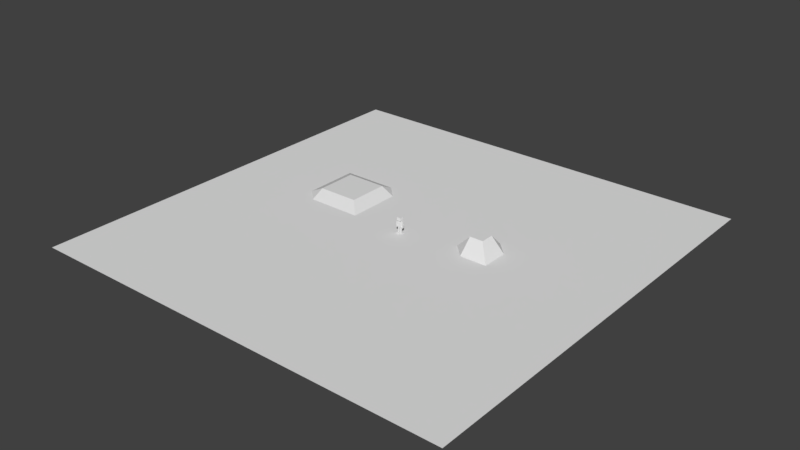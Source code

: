 # Source: map2.blend  (saved by Blender 2.78.0; exported with 4.5.12 LTS)
import bpy
from mathutils import Matrix  # noqa: F401  (used for matrix-valued properties, if any)

bpy.ops.wm.read_factory_settings(use_empty=True)
scene = bpy.context.scene
scene.name = 'Scene'

# ---- collections
col_collection_1 = bpy.data.collections.new('Collection 1'); scene.collection.children.link(col_collection_1)

# ---- materials (node trees are filled in below, after node groups)
mat_material_001 = bpy.data.materials.new('Material.001')
mat_material_001.alpha_threshold = 0.0
mat_material_001.use_transparent_shadow = False
mat_material_001.roughness = 0.5
mat_material_001.line_color = (0.0, 0.0, 0.0, 1.0)

# ---- material node trees

# ---- world
world_world = bpy.data.worlds.new('World'); scene.world = world_world
world_world.color = (0.05088, 0.05088, 0.05088)
world_world.use_sun_shadow = False
world_world.sun_shadow_jitter_overblur = 0.0
world_world.cycles.sampling_method = 'MANUAL'

# ---- meshes
me_plane_005 = bpy.data.meshes.new('Plane.005')
me_plane_005.from_pydata([(-1.0, -1.0, 0.0), (1.0, -1.0, 0.0), (-1.0, 1.0, 0.0), (1.0, 1.0, 0.0), (-1.0, 0.9375, 0.0), (-1.0, 0.875, 0.0), (-1.0, 0.8125, 0.0), (-1.0, 0.75, 0.0), (-1.0, 0.6875, 0.0), (-1.0, 0.625, 0.0), (-1.0, 0.5625, 0.0), (-1.0, 0.5, 0.0), (-1.0, 0.4375, 0.0), (-1.0, 0.375, 0.0), (-1.0, 0.3125, 0.0), (-1.0, 0.25, 0.0), (-1.0, 0.1875, 0.0), (-1.0, 0.125, 0.0), (-1.0, 0.0625, 0.0), (-1.0, 0.0, 0.0), (-1.0, -0.0625, 0.0), (-1.0, -0.125, 0.0), (-1.0, -0.1875, 0.0), (-1.0, -0.25, 0.0), (-1.0, -0.3125, 0.0), (-1.0, -0.375, 0.0), (-1.0, -0.4375, 0.0), (-1.0, -0.5, 0.0), (-1.0, -0.5625, 0.0), (-1.0, -0.625, 0.0), (-1.0, -0.6875, 0.0), (-1.0, -0.75, 0.0), (-1.0, -0.8125, 0.0), (-1.0, -0.875, 0.0), (-1.0, -0.9375, 0.0), (-0.9375, -1.0, 0.0), (-0.875, -1.0, 0.0), (-0.8125, -1.0, 0.0), (-0.75, -1.0, 0.0), (-0.6875, -1.0, 0.0), (-0.625, -1.0, 0.0), (-0.5625, -1.0, 0.0), (-0.5, -1.0, 0.0), (-0.4375, -1.0, 0.0), (-0.375, -1.0, 0.0), (-0.3125, -1.0, 0.0), (-0.25, -1.0, 0.0), (-0.1875, -1.0, 0.0), (-0.125, -1.0, 0.0), (-0.0625, -1.0, 0.0), (0.0, -1.0, 0.0), (0.0625, -1.0, 0.0), (0.125, -1.0, 0.0), (0.1875, -1.0, 0.0), (0.25, -1.0, 0.0), (0.3125, -1.0, 0.0), (0.375, -1.0, 0.0), (0.4375, -1.0, 0.0), (0.5, -1.0, 0.0), (0.5625, -1.0, 0.0), (0.625, -1.0, 0.0), (0.6875, -1.0, 0.0), (0.75, -1.0, 0.0), (0.8125, -1.0, 0.0), (0.875, -1.0, 0.0), (0.9375, -1.0, 0.0), (1.0, -0.9375, 0.0), (1.0, -0.875, 0.0), (1.0, -0.8125, 0.0), (1.0, -0.75, 0.0), (1.0, -0.6875, 0.0), (1.0, -0.625, 0.0), (1.0, -0.5625, 0.0), (1.0, -0.5, 0.0), (1.0, -0.4375, 0.0), (1.0, -0.375, 0.0), (1.0, -0.3125, 0.0), (1.0, -0.25, 0.0), (1.0, -0.1875, 0.0), (1.0, -0.125, 0.0), (1.0, -0.0625, 0.0), (1.0, 0.0, 0.0), (1.0, 0.0625, 0.0), (1.0, 0.125, 0.0), (1.0, 0.1875, 0.0), (1.0, 0.25, 0.0), (1.0, 0.3125, 0.0), (1.0, 0.375, 0.0), (1.0, 0.4375, 0.0), (1.0, 0.5, 0.0), (1.0, 0.5625, 0.0), (1.0, 0.625, 0.0), (1.0, 0.6875, 0.0), (1.0, 0.75, 0.0), (1.0, 0.8125, 0.0), (1.0, 0.875, 0.0), (1.0, 0.9375, 0.0), (0.9375, 1.0, 0.0), (0.875, 1.0, 0.0), (0.8125, 1.0, 0.0), (0.75, 1.0, 0.0), (0.6875, 1.0, 0.0), (0.625, 1.0, 0.0), (0.5625, 1.0, 0.0), (0.5, 1.0, 0.0), (0.4375, 1.0, 0.0), (0.375, 1.0, 0.0), (0.3125, 1.0, 0.0), (0.25, 1.0, 0.0), (0.1875, 1.0, 0.0), (0.125, 1.0, 0.0), (0.0625, 1.0, 0.0), (0.0, 1.0, 0.0), (-0.0625, 1.0, 0.0), (-0.125, 1.0, 0.0), (-0.1875, 1.0, 0.0), (-0.25, 1.0, 0.0), (-0.3125, 1.0, 0.0), (-0.375, 1.0, 0.0), (-0.4375, 1.0, 0.0), (-0.5, 1.0, 0.0), (-0.5625, 1.0, 0.0), (-0.625, 1.0, 0.0), (-0.6875, 1.0, 0.0), (-0.75, 1.0, 0.0), (-0.8125, 1.0, 0.0), (-0.875, 1.0, 0.0), (-0.9375, 1.0, 0.0), (-0.9375, -0.9375, 0.0), (-0.9375, -0.875, 0.0), (-0.9375, -0.8125, 0.0), (-0.9375, -0.75, 0.0), (-0.9375, -0.6875, 0.0), (-0.9375, -0.625, 0.0), (-0.9375, -0.5625, 0.0), (-0.9375, -0.5, 0.0), (-0.9375, -0.4375, 0.0), (-0.9375, -0.375, 0.0), (-0.9375, -0.3125, 0.0), (-0.9375, -0.25, 0.0), (-0.9375, -0.1875, 0.0), (-0.9375, -0.125, 0.0), (-0.9375, -0.0625, 0.0), (-0.9375, 0.0, 0.0), (-0.9375, 0.0625, 0.0), (-0.9375, 0.125, 0.0), (-0.9375, 0.1875, 0.0), (-0.9375, 0.25, 0.0), (-0.9375, 0.3125, 0.0), (-0.9375, 0.375, 0.0), (-0.9375, 0.4375, 0.0), (-0.9375, 0.5, 0.0), (-0.9375, 0.5625, 0.0), (-0.9375, 0.625, 0.0), (-0.9375, 0.6875, 0.0), (-0.9375, 0.75, 0.0), (-0.9375, 0.8125, 0.0), (-0.9375, 0.875, 0.0), (-0.9375, 0.9375, 0.0), (-0.875, -0.9375, 0.0), (-0.875, -0.875, 0.0), (-0.875, -0.8125, 0.0), (-0.875, -0.75, 0.0), (-0.875, -0.6875, 0.0), (-0.875, -0.625, 0.0), (-0.875, -0.5625, 0.0), (-0.875, -0.5, 0.0), (-0.875, -0.4375, 0.0), (-0.875, -0.375, 0.0), (-0.875, -0.3125, 0.0), (-0.875, -0.25, 0.0), (-0.875, -0.1875, 0.0), (-0.875, -0.125, 0.0), (-0.875, -0.0625, 0.0), (-0.875, 0.0, 0.0), (-0.875, 0.0625, 0.0), (-0.875, 0.125, 0.0), (-0.875, 0.1875, 0.0), (-0.875, 0.25, 0.0), (-0.875, 0.3125, 0.0), (-0.875, 0.375, 0.0), (-0.875, 0.4375, 0.0), (-0.875, 0.5, 0.0), (-0.875, 0.5625, 0.0), (-0.875, 0.625, 0.0), (-0.875, 0.6875, 0.0), (-0.875, 0.75, 0.0), (-0.875, 0.8125, 0.0), (-0.875, 0.875, 0.0), (-0.875, 0.9375, 0.0), (-0.8125, -0.9375, 0.0), (-0.8125, -0.875, 0.0), (-0.8125, -0.8125, 0.0), (-0.8125, -0.75, 0.0), (-0.8125, -0.6875, 0.0), (-0.8125, -0.625, 0.0), (-0.8125, -0.5625, 0.0), (-0.8125, -0.5, 0.0), (-0.8125, -0.4375, 0.0), (-0.8125, -0.375, 0.0), (-0.8125, -0.3125, 0.0), (-0.8125, -0.25, 0.0), (-0.8125, -0.1875, 0.0), (-0.8125, -0.125, 0.0), (-0.8125, -0.0625, 0.0), (-0.8125, 0.0, 0.0), (-0.8125, 0.0625, 0.0), (-0.8125, 0.125, 0.0), (-0.8125, 0.1875, 0.0), (-0.8125, 0.25, 0.0), (-0.8125, 0.3125, 0.0), (-0.8125, 0.375, 0.0), (-0.8125, 0.4375, 0.0), (-0.8125, 0.5, 0.0), (-0.8125, 0.5625, 0.0), (-0.8125, 0.625, 0.0), (-0.8125, 0.6875, 0.0), (-0.8125, 0.75, 0.0), (-0.8125, 0.8125, 0.0), (-0.8125, 0.875, 0.0), (-0.8125, 0.9375, 0.0), (-0.75, -0.9375, 0.0), (-0.75, -0.875, 0.0), (-0.75, -0.8125, 0.0), (-0.75, -0.75, 0.0), (-0.75, -0.6875, 0.0), (-0.75, -0.625, 0.0), (-0.75, -0.5625, 0.0), (-0.75, -0.5, 0.0), (-0.75, -0.4375, 0.0), (-0.75, -0.375, 0.0), (-0.75, -0.3125, 0.0), (-0.75, -0.25, 0.0), (-0.75, -0.1875, 0.0), (-0.75, -0.125, 0.0), (-0.75, -0.0625, 0.0), (-0.75, 0.0, 0.0), (-0.75, 0.0625, 0.0), (-0.75, 0.125, 0.0), (-0.75, 0.1875, 0.0), (-0.75, 0.25, 0.0), (-0.75, 0.3125, 0.0), (-0.75, 0.375, 0.0), (-0.75, 0.4375, 0.0), (-0.75, 0.5, 0.0), (-0.75, 0.5625, 0.0), (-0.75, 0.625, 0.0), (-0.75, 0.6875, 0.0), (-0.75, 0.75, 0.0), (-0.75, 0.8125, 0.0), (-0.75, 0.875, 0.0), (-0.75, 0.9375, 0.0), (-0.6875, -0.9375, 0.0), (-0.6875, -0.875, 0.0), (-0.6875, -0.8125, 0.0), (-0.6875, -0.75, 0.0), (-0.6875, -0.6875, 0.0), (-0.6875, -0.625, 0.0), (-0.6875, -0.5625, 0.0), (-0.6875, -0.5, 0.0), (-0.6875, -0.4375, 0.0), (-0.6875, -0.375, 0.0), (-0.6875, -0.3125, 0.0), (-0.6875, -0.25, 0.0), (-0.6875, -0.1875, 0.0), (-0.6875, -0.125, 0.0), (-0.6875, -0.0625, 0.0), (-0.6875, 0.0, 0.0), (-0.6875, 0.0625, 0.0), (-0.6875, 0.125, 0.0), (-0.6875, 0.1875, 0.0), (-0.6875, 0.25, 0.0), (-0.6875, 0.3125, 0.0), (-0.6875, 0.375, 0.0), (-0.6875, 0.4375, 0.0), (-0.6875, 0.5, 0.0), (-0.6875, 0.5625, 0.0), (-0.6875, 0.625, 0.0), (-0.6875, 0.6875, 0.0), (-0.6875, 0.75, 0.0), (-0.6875, 0.8125, 0.0), (-0.6875, 0.875, 0.0), (-0.6875, 0.9375, 0.0), (-0.625, -0.9375, 0.0), (-0.625, -0.875, 0.0), (-0.625, -0.8125, 0.0), (-0.625, -0.75, 0.0), (-0.625, -0.6875, 0.0), (-0.625, -0.625, 0.0), (-0.625, -0.5625, 0.0), (-0.625, -0.5, 0.0), (-0.625, -0.4375, 0.0), (-0.625, -0.375, 0.0), (-0.625, -0.3125, 0.0), (-0.625, -0.25, 0.0), (-0.625, -0.1875, 0.0), (-0.625, -0.125, 0.0), (-0.625, -0.0625, 0.0), (-0.625, 0.0, 0.0), (-0.625, 0.0625, 0.0), (-0.625, 0.125, 0.0), (-0.625, 0.1875, 0.0), (-0.625, 0.25, 0.0), (-0.625, 0.3125, 0.0), (-0.625, 0.375, 0.0), (-0.625, 0.4375, 0.0), (-0.625, 0.5, 0.0), (-0.625, 0.5625, 0.0), (-0.625, 0.625, 0.0), (-0.625, 0.6875, 0.0), (-0.625, 0.75, 0.0), (-0.625, 0.8125, 0.0), (-0.625, 0.875, 0.0), (-0.625, 0.9375, 0.0), (-0.5625, -0.9375, 0.0), (-0.5625, -0.875, 0.0), (-0.5625, -0.8125, 0.0), (-0.5625, -0.75, 0.0), (-0.5625, -0.6875, 0.0), (-0.5625, -0.625, 0.0), (-0.5625, -0.5625, 0.0), (-0.5625, -0.5, 0.0), (-0.5625, -0.4375, 0.0), (-0.5625, -0.375, 0.0), (-0.5625, -0.3125, 0.0), (-0.5625, -0.25, 0.0), (-0.5625, -0.1875, 0.0), (-0.5625, -0.125, 0.0), (-0.5625, -0.0625, 0.0), (-0.5625, 0.0, 0.0), (-0.5625, 0.0625, 0.0), (-0.5625, 0.125, 0.0), (-0.5625, 0.1875, 0.0), (-0.5625, 0.25, 0.0), (-0.5625, 0.3125, 0.0), (-0.5625, 0.375, 0.0), (-0.5625, 0.4375, 0.0), (-0.5625, 0.5, 0.0), (-0.5625, 0.5625, 0.0), (-0.5625, 0.625, 0.0), (-0.5625, 0.6875, 0.0), (-0.5625, 0.75, 0.0), (-0.5625, 0.8125, 0.0), (-0.5625, 0.875, 0.0), (-0.5625, 0.9375, 0.0), (-0.5, -0.9375, 0.0), (-0.5, -0.875, 0.0), (-0.5, -0.8125, 0.0), (-0.5, -0.75, 0.0), (-0.5, -0.6875, 0.0), (-0.5, -0.625, 0.0), (-0.5, -0.5625, 0.0), (-0.5, -0.5, 0.0), (-0.5, -0.4375, 0.0), (-0.5, -0.375, 0.0), (-0.5, -0.3125, 0.0), (-0.5, -0.25, 0.0), (-0.5, -0.1875, 0.0), (-0.5, -0.125, 0.0), (-0.5, -0.0625, 0.0), (-0.5, 0.0, 0.0), (-0.5, 0.0625, 0.03125), (-0.5, 0.125, 0.03125), (-0.5, 0.1875, 0.03125), (-0.5, 0.25, 0.03125), (-0.5, 0.3125, 0.0), (-0.5, 0.375, 0.0), (-0.5, 0.4375, 0.0), (-0.5, 0.5, 0.0), (-0.5, 0.5625, 0.0), (-0.5, 0.625, 0.0), (-0.5, 0.6875, 0.0), (-0.5, 0.75, 0.0), (-0.5, 0.8125, 0.0), (-0.5, 0.875, 0.0), (-0.5, 0.9375, 0.0), (-0.4375, -0.9375, 0.0), (-0.4375, -0.875, 0.0), (-0.4375, -0.8125, 0.0), (-0.4375, -0.75, 0.0), (-0.4375, -0.6875, 0.0), (-0.4375, -0.625, 0.0), (-0.4375, -0.5625, 0.0), (-0.4375, -0.5, 0.0), (-0.4375, -0.4375, 0.0), (-0.4375, -0.375, 0.0), (-0.4375, -0.3125, 0.0), (-0.4375, -0.25, 0.0), (-0.4375, -0.1875, 0.0), (-0.4375, -0.125, 0.0), (-0.4375, -0.0625, 0.0), (-0.4375, 0.0, 0.0), (-0.4375, 0.0625, 0.03125), (-0.4375, 0.125, 0.03125), (-0.4375, 0.1875, 0.03125), (-0.4375, 0.25, 0.03125), (-0.4375, 0.3125, 0.0), (-0.4375, 0.375, 0.0), (-0.4375, 0.4375, 0.0), (-0.4375, 0.5, 0.0), (-0.4375, 0.5625, 0.0), (-0.4375, 0.625, 0.0), (-0.4375, 0.6875, 0.0), (-0.4375, 0.75, 0.0), (-0.4375, 0.8125, 0.0), (-0.4375, 0.875, 0.0), (-0.4375, 0.9375, 0.0), (-0.375, -0.9375, 0.0), (-0.375, -0.875, 0.0), (-0.375, -0.8125, 0.0), (-0.375, -0.75, 0.0), (-0.375, -0.6875, 0.0), (-0.375, -0.625, 0.0), (-0.375, -0.5625, 0.0), (-0.375, -0.5, 0.0), (-0.375, -0.4375, 0.0), (-0.375, -0.375, 0.0), (-0.375, -0.3125, 0.0), (-0.375, -0.25, 0.0), (-0.375, -0.1875, 0.0), (-0.375, -0.125, 0.0), (-0.375, -0.0625, 0.0), (-0.375, 0.0, 0.0), (-0.375, 0.0625, 0.03125), (-0.375, 0.125, 0.03125), (-0.375, 0.1875, 0.03125), (-0.375, 0.25, 0.03125), (-0.375, 0.3125, 0.0), (-0.375, 0.375, 0.0), (-0.375, 0.4375, 0.0), (-0.375, 0.5, 0.0), (-0.375, 0.5625, 0.0), (-0.375, 0.625, 0.0), (-0.375, 0.6875, 0.0), (-0.375, 0.75, 0.0), (-0.375, 0.8125, 0.0), (-0.375, 0.875, 0.0), (-0.375, 0.9375, 0.0), (-0.3125, -0.9375, 0.0), (-0.3125, -0.875, 0.0), (-0.3125, -0.8125, 0.0), (-0.3125, -0.75, 0.0), (-0.3125, -0.6875, 0.0), (-0.3125, -0.625, 0.0), (-0.3125, -0.5625, 0.0), (-0.3125, -0.5, 0.0), (-0.3125, -0.4375, 0.0), (-0.3125, -0.375, 0.0), (-0.3125, -0.3125, 0.0), (-0.3125, -0.25, 0.0), (-0.3125, -0.1875, 0.0), (-0.3125, -0.125, 0.0), (-0.3125, -0.0625, 0.0), (-0.3125, 0.0, 0.0), (-0.3125, 0.0625, 0.03125), (-0.3125, 0.125, 0.03125), (-0.3125, 0.1875, 0.03125), (-0.3125, 0.25, 0.03125), (-0.3125, 0.3125, 0.0), (-0.3125, 0.375, 0.0), (-0.3125, 0.4375, 0.0), (-0.3125, 0.5, 0.0), (-0.3125, 0.5625, 0.0), (-0.3125, 0.625, 0.0), (-0.3125, 0.6875, 0.0), (-0.3125, 0.75, 0.0), (-0.3125, 0.8125, 0.0), (-0.3125, 0.875, 0.0), (-0.3125, 0.9375, 0.0), (-0.25, -0.9375, 0.0), (-0.25, -0.875, 0.0), (-0.25, -0.8125, 0.0), (-0.25, -0.75, 0.0), (-0.25, -0.6875, 0.0), (-0.25, -0.625, 0.0), (-0.25, -0.5625, 0.0), (-0.25, -0.5, 0.0), (-0.25, -0.4375, 0.0), (-0.25, -0.375, 0.0), (-0.25, -0.3125, 0.0), (-0.25, -0.25, 0.0), (-0.25, -0.1875, 0.0), (-0.25, -0.125, 0.0), (-0.25, -0.0625, 0.0), (-0.25, 0.0, 0.0), (-0.25, 0.0625, 0.0), (-0.25, 0.125, 0.0), (-0.25, 0.1875, 0.0), (-0.25, 0.25, 0.0), (-0.25, 0.3125, 0.0), (-0.25, 0.375, 0.0), (-0.25, 0.4375, 0.0), (-0.25, 0.5, 0.0), (-0.25, 0.5625, 0.0), (-0.25, 0.625, 0.0), (-0.25, 0.6875, 0.0), (-0.25, 0.75, 0.0), (-0.25, 0.8125, 0.0), (-0.25, 0.875, 0.0), (-0.25, 0.9375, 0.0), (-0.1875, -0.9375, 0.0), (-0.1875, -0.875, 0.0), (-0.1875, -0.8125, 0.0), (-0.1875, -0.75, 0.0), (-0.1875, -0.6875, 0.0), (-0.1875, -0.625, 0.0), (-0.1875, -0.5625, 0.0), (-0.1875, -0.5, 0.0), (-0.1875, -0.4375, 0.0), (-0.1875, -0.375, 0.0), (-0.1875, -0.3125, 0.0), (-0.1875, -0.25, 0.0), (-0.1875, -0.1875, 0.0), (-0.1875, -0.125, 0.0), (-0.1875, -0.0625, 0.0), (-0.1875, 0.0, 0.0), (-0.1875, 0.0625, 0.0), (-0.1875, 0.125, 0.0), (-0.1875, 0.1875, 0.0), (-0.1875, 0.25, 0.0), (-0.1875, 0.3125, 0.0), (-0.1875, 0.375, 0.0), (-0.1875, 0.4375, 0.0), (-0.1875, 0.5, 0.0), (-0.1875, 0.5625, 0.0), (-0.1875, 0.625, 0.0), (-0.1875, 0.6875, 0.0), (-0.1875, 0.75, 0.0), (-0.1875, 0.8125, 0.0), (-0.1875, 0.875, 0.0), (-0.1875, 0.9375, 0.0), (-0.125, -0.9375, 0.0), (-0.125, -0.875, 0.0), (-0.125, -0.8125, 0.0), (-0.125, -0.75, 0.0), (-0.125, -0.6875, 0.0), (-0.125, -0.625, 0.0), (-0.125, -0.5625, 0.0), (-0.125, -0.5, 0.0), (-0.125, -0.4375, 0.0), (-0.125, -0.375, 0.0), (-0.125, -0.3125, 0.0), (-0.125, -0.25, 0.0), (-0.125, -0.1875, 0.0), (-0.125, -0.125, 0.0), (-0.125, -0.0625, 0.0), (-0.125, 0.0, 0.0), (-0.125, 0.0625, 0.0), (-0.125, 0.125, 0.0), (-0.125, 0.1875, 0.0), (-0.125, 0.25, 0.0), (-0.125, 0.3125, 0.0), (-0.125, 0.375, 0.0), (-0.125, 0.4375, 0.0), (-0.125, 0.5, 0.0), (-0.125, 0.5625, 0.0), (-0.125, 0.625, 0.0), (-0.125, 0.6875, 0.0), (-0.125, 0.75, 0.0), (-0.125, 0.8125, 0.0), (-0.125, 0.875, 0.0), (-0.125, 0.9375, 0.0), (-0.0625, -0.9375, 0.0), (-0.0625, -0.875, 0.0), (-0.0625, -0.8125, 0.0), (-0.0625, -0.75, 0.0), (-0.0625, -0.6875, 0.0), (-0.0625, -0.625, 0.0), (-0.0625, -0.5625, 0.0), (-0.0625, -0.5, 0.0), (-0.0625, -0.4375, 0.0), (-0.0625, -0.375, 0.0), (-0.0625, -0.3125, 0.0), (-0.0625, -0.25, 0.0), (-0.0625, -0.1875, 0.0), (-0.0625, -0.125, 0.0), (-0.0625, -0.0625, 0.0), (-0.0625, 0.0, 0.0), (-0.0625, 0.0625, 0.0), (-0.0625, 0.125, 0.0), (-0.0625, 0.1875, 0.0), (-0.0625, 0.25, 0.0), (-0.0625, 0.3125, 0.0), (-0.0625, 0.375, 0.0), (-0.0625, 0.4375, 0.0), (-0.0625, 0.5, 0.0), (-0.0625, 0.5625, 0.0), (-0.0625, 0.625, 0.0), (-0.0625, 0.6875, 0.0), (-0.0625, 0.75, 0.0), (-0.0625, 0.8125, 0.0), (-0.0625, 0.875, 0.0), (-0.0625, 0.9375, 0.0), (0.0, -0.9375, 0.0), (0.0, -0.875, 0.0), (0.0, -0.8125, 0.0), (0.0, -0.75, 0.0), (0.0, -0.6875, 0.0), (0.0, -0.625, 0.0), (0.0, -0.5625, 0.0), (0.0, -0.5, 0.0), (0.0, -0.4375, 0.0), (0.0, -0.375, 0.0), (0.0, -0.3125, 0.0), (0.0, -0.25, 0.0), (0.0, -0.1875, 0.0), (0.0, -0.125, 0.0), (0.0, -0.0625, 0.0), (0.0, 0.0, 0.0), (0.0, 0.0625, 0.0), (0.0, 0.125, 0.0), (0.0, 0.1875, 0.0), (0.0, 0.25, 0.0), (0.0, 0.3125, 0.0), (0.0, 0.375, 0.0), (0.0, 0.4375, 0.0), (0.0, 0.5, 0.0), (0.0, 0.5625, 0.0), (0.0, 0.625, 0.0), (0.0, 0.6875, 0.0), (0.0, 0.75, 0.0), (0.0, 0.8125, 0.0), (0.0, 0.875, 0.0), (0.0, 0.9375, 0.0), (0.0625, -0.9375, 0.0), (0.0625, -0.875, 0.0), (0.0625, -0.8125, 0.0), (0.0625, -0.75, 0.0), (0.0625, -0.6875, 0.0), (0.0625, -0.625, 0.0), (0.0625, -0.5625, 0.0), (0.0625, -0.5, 0.0), (0.0625, -0.4375, 0.0), (0.0625, -0.375, 0.0), (0.0625, -0.3125, 0.0), (0.0625, -0.25, 0.0), (0.0625, -0.1875, 0.0), (0.0625, -0.125, 0.0), (0.0625, -0.0625, 0.0), (0.0625, 0.0, 0.0), (0.0625, 0.0625, 0.0), (0.0625, 0.125, 0.0), (0.0625, 0.1875, 0.0), (0.0625, 0.25, 0.0), (0.0625, 0.3125, 0.0), (0.0625, 0.375, 0.0), (0.0625, 0.4375, 0.0), (0.0625, 0.5, 0.0), (0.0625, 0.5625, 0.0), (0.0625, 0.625, 0.0), (0.0625, 0.6875, 0.0), (0.0625, 0.75, 0.0), (0.0625, 0.8125, 0.0), (0.0625, 0.875, 0.0), (0.0625, 0.9375, 0.0), (0.125, -0.9375, 0.0), (0.125, -0.875, 0.0), (0.125, -0.8125, 0.0), (0.125, -0.75, 0.0), (0.125, -0.6875, 0.0), (0.125, -0.625, 0.0), (0.125, -0.5625, 0.0), (0.125, -0.5, 0.0), (0.125, -0.4375, 0.0), (0.125, -0.375, 0.0), (0.125, -0.3125, 0.0), (0.125, -0.25, 0.0), (0.125, -0.1875, 0.0), (0.125, -0.125, 0.0), (0.125, -0.0625, 0.0), (0.125, 0.0, 0.0), (0.125, 0.0625, 0.0), (0.125, 0.125, 0.0), (0.125, 0.1875, 0.0), (0.125, 0.25, 0.0), (0.125, 0.3125, 0.0), (0.125, 0.375, 0.0), (0.125, 0.4375, 0.0), (0.125, 0.5, 0.0), (0.125, 0.5625, 0.0), (0.125, 0.625, 0.0), (0.125, 0.6875, 0.0), (0.125, 0.75, 0.0), (0.125, 0.8125, 0.0), (0.125, 0.875, 0.0), (0.125, 0.9375, 0.0), (0.1875, -0.9375, 0.0), (0.1875, -0.875, 0.0), (0.1875, -0.8125, 0.0), (0.1875, -0.75, 0.0), (0.1875, -0.6875, 0.0), (0.1875, -0.625, 0.0), (0.1875, -0.5625, 0.0), (0.1875, -0.5, 0.0), (0.1875, -0.4375, 0.0), (0.1875, -0.375, 0.0), (0.1875, -0.3125, 0.0), (0.1875, -0.25, 0.0), (0.1875, -0.1875, 0.0), (0.1875, -0.125, 0.0), (0.1875, -0.0625, 0.0), (0.1875, 0.0, 0.0), (0.1875, 0.0625, 0.0), (0.1875, 0.125, 0.0), (0.1875, 0.1875, 0.0), (0.1875, 0.25, 0.0), (0.1875, 0.3125, 0.0), (0.1875, 0.375, 0.0), (0.1875, 0.4375, 0.0), (0.1875, 0.5, 0.0), (0.1875, 0.5625, 0.0), (0.1875, 0.625, 0.0), (0.1875, 0.6875, 0.0), (0.1875, 0.75, 0.0), (0.1875, 0.8125, 0.0), (0.1875, 0.875, 0.0), (0.1875, 0.9375, 0.0), (0.25, -0.9375, 0.0), (0.25, -0.875, 0.0), (0.25, -0.8125, 0.0), (0.25, -0.75, 0.0), (0.25, -0.6875, 0.0), (0.25, -0.625, 0.0), (0.25, -0.5625, 0.0), (0.25, -0.5, 0.0), (0.25, -0.4375, 0.0), (0.25, -0.375, 0.0), (0.25, -0.3125, 0.0), (0.25, -0.25, 0.0), (0.25, -0.1875, 0.0), (0.25, -0.125, 0.0), (0.25, -0.0625, 0.0), (0.25, 0.0, 0.0), (0.25, 0.0625, 0.0), (0.25, 0.125, 0.0), (0.25, 0.1875, 0.0), (0.25, 0.25, 0.0), (0.25, 0.3125, 0.0), (0.25, 0.375, 0.0), (0.25, 0.4375, 0.0), (0.25, 0.5, 0.0), (0.25, 0.5625, 0.0), (0.25, 0.625, 0.0), (0.25, 0.6875, 0.0), (0.25, 0.75, 0.0), (0.25, 0.8125, 0.0), (0.25, 0.875, 0.0), (0.25, 0.9375, 0.0), (0.3125, -0.9375, 0.0), (0.3125, -0.875, 0.0), (0.3125, -0.8125, 0.0), (0.3125, -0.75, 0.0), (0.3125, -0.6875, 0.0), (0.3125, -0.625, 0.0), (0.3125, -0.5625, 0.0), (0.3125, -0.5, 0.0), (0.3125, -0.4375, 0.0), (0.3125, -0.375, 0.0), (0.3125, -0.3125, 0.0), (0.3125, -0.25, 0.0), (0.3125, -0.1875, 0.0), (0.3125, -0.125, 0.0), (0.3125, -0.0625, 0.0), (0.3125, 0.0, 0.0), (0.3125, 0.0625, 0.0625), (0.3125, 0.125, 0.0625), (0.3125, 0.1875, 0.0), (0.3125, 0.25, 0.0), (0.3125, 0.3125, 0.0), (0.3125, 0.375, 0.0), (0.3125, 0.4375, 0.0), (0.3125, 0.5, 0.0), (0.3125, 0.5625, 0.0), (0.3125, 0.625, 0.0), (0.3125, 0.6875, 0.0), (0.3125, 0.75, 0.0), (0.3125, 0.8125, 0.0), (0.3125, 0.875, 0.0), (0.3125, 0.9375, 0.0), (0.375, -0.9375, 0.0), (0.375, -0.875, 0.0), (0.375, -0.8125, 0.0), (0.375, -0.75, 0.0), (0.375, -0.6875, 0.0), (0.375, -0.625, 0.0), (0.375, -0.5625, 0.0), (0.375, -0.5, 0.0), (0.375, -0.4375, 0.0), (0.375, -0.375, 0.0), (0.375, -0.3125, 0.0), (0.375, -0.25, 0.0), (0.375, -0.1875, 0.0), (0.375, -0.125, 0.0), (0.375, -0.0625, 0.0), (0.375, 0.0, 0.0), (0.375, 0.0625, 0.0625), (0.375, 0.125, 0.0625), (0.375, 0.1875, 0.0), (0.375, 0.25, 0.0), (0.375, 0.3125, 0.0), (0.375, 0.375, 0.0), (0.375, 0.4375, 0.0), (0.375, 0.5, 0.0), (0.375, 0.5625, 0.0), (0.375, 0.625, 0.0), (0.375, 0.6875, 0.0), (0.375, 0.75, 0.0), (0.375, 0.8125, 0.0), (0.375, 0.875, 0.0), (0.375, 0.9375, 0.0), (0.4375, -0.9375, 0.0), (0.4375, -0.875, 0.0), (0.4375, -0.8125, 0.0), (0.4375, -0.75, 0.0), (0.4375, -0.6875, 0.0), (0.4375, -0.625, 0.0), (0.4375, -0.5625, 0.0), (0.4375, -0.5, 0.0), (0.4375, -0.4375, 0.0), (0.4375, -0.375, 0.0), (0.4375, -0.3125, 0.0), (0.4375, -0.25, 0.0), (0.4375, -0.1875, 0.0), (0.4375, -0.125, 0.0), (0.4375, -0.0625, 0.0), (0.4375, 0.0, 0.0), (0.4375, 0.0625, 0.0), (0.4375, 0.125, 0.0), (0.4375, 0.1875, 0.0), (0.4375, 0.25, 0.0), (0.4375, 0.3125, 0.0), (0.4375, 0.375, 0.0), (0.4375, 0.4375, 0.0), (0.4375, 0.5, 0.0), (0.4375, 0.5625, 0.0), (0.4375, 0.625, 0.0), (0.4375, 0.6875, 0.0), (0.4375, 0.75, 0.0), (0.4375, 0.8125, 0.0), (0.4375, 0.875, 0.0), (0.4375, 0.9375, 0.0), (0.5, -0.9375, 0.0), (0.5, -0.875, 0.0), (0.5, -0.8125, 0.0), (0.5, -0.75, 0.0), (0.5, -0.6875, 0.0), (0.5, -0.625, 0.0), (0.5, -0.5625, 0.0), (0.5, -0.5, 0.0), (0.5, -0.4375, 0.0), (0.5, -0.375, 0.0), (0.5, -0.3125, 0.0), (0.5, -0.25, 0.0), (0.5, -0.1875, 0.0), (0.5, -0.125, 0.0), (0.5, -0.0625, 0.0), (0.5, 0.0, 0.0), (0.5, 0.0625, 0.0), (0.5, 0.125, 0.0), (0.5, 0.1875, 0.0), (0.5, 0.25, 0.0), (0.5, 0.3125, 0.0), (0.5, 0.375, 0.0), (0.5, 0.4375, 0.0), (0.5, 0.5, 0.0), (0.5, 0.5625, 0.0), (0.5, 0.625, 0.0), (0.5, 0.6875, 0.0), (0.5, 0.75, 0.0), (0.5, 0.8125, 0.0), (0.5, 0.875, 0.0), (0.5, 0.9375, 0.0), (0.5625, -0.9375, 0.0), (0.5625, -0.875, 0.0), (0.5625, -0.8125, 0.0), (0.5625, -0.75, 0.0), (0.5625, -0.6875, 0.0), (0.5625, -0.625, 0.0), (0.5625, -0.5625, 0.0), (0.5625, -0.5, 0.0), (0.5625, -0.4375, 0.0), (0.5625, -0.375, 0.0), (0.5625, -0.3125, 0.0), (0.5625, -0.25, 0.0), (0.5625, -0.1875, 0.0), (0.5625, -0.125, 0.0), (0.5625, -0.0625, 0.0), (0.5625, 0.0, 0.0), (0.5625, 0.0625, 0.0), (0.5625, 0.125, 0.0), (0.5625, 0.1875, 0.0), (0.5625, 0.25, 0.0), (0.5625, 0.3125, 0.0), (0.5625, 0.375, 0.0), (0.5625, 0.4375, 0.0), (0.5625, 0.5, 0.0), (0.5625, 0.5625, 0.0), (0.5625, 0.625, 0.0), (0.5625, 0.6875, 0.0), (0.5625, 0.75, 0.0), (0.5625, 0.8125, 0.0), (0.5625, 0.875, 0.0), (0.5625, 0.9375, 0.0), (0.625, -0.9375, 0.0), (0.625, -0.875, 0.0), (0.625, -0.8125, 0.0), (0.625, -0.75, 0.0), (0.625, -0.6875, 0.0), (0.625, -0.625, 0.0), (0.625, -0.5625, 0.0), (0.625, -0.5, 0.0), (0.625, -0.4375, 0.0), (0.625, -0.375, 0.0), (0.625, -0.3125, 0.0), (0.625, -0.25, 0.0), (0.625, -0.1875, 0.0), (0.625, -0.125, 0.0), (0.625, -0.0625, 0.0), (0.625, 0.0, 0.0), (0.625, 0.0625, 0.0), (0.625, 0.125, 0.0), (0.625, 0.1875, 0.0), (0.625, 0.25, 0.0), (0.625, 0.3125, 0.0), (0.625, 0.375, 0.0), (0.625, 0.4375, 0.0), (0.625, 0.5, 0.0), (0.625, 0.5625, 0.0), (0.625, 0.625, 0.0), (0.625, 0.6875, 0.0), (0.625, 0.75, 0.0), (0.625, 0.8125, 0.0), (0.625, 0.875, 0.0), (0.625, 0.9375, 0.0), (0.6875, -0.9375, 0.0), (0.6875, -0.875, 0.0), (0.6875, -0.8125, 0.0), (0.6875, -0.75, 0.0), (0.6875, -0.6875, 0.0), (0.6875, -0.625, 0.0), (0.6875, -0.5625, 0.0), (0.6875, -0.5, 0.0), (0.6875, -0.4375, 0.0), (0.6875, -0.375, 0.0), (0.6875, -0.3125, 0.0), (0.6875, -0.25, 0.0), (0.6875, -0.1875, 0.0), (0.6875, -0.125, 0.0), (0.6875, -0.0625, 0.0), (0.6875, 0.0, 0.0), (0.6875, 0.0625, 0.0), (0.6875, 0.125, 0.0), (0.6875, 0.1875, 0.0), (0.6875, 0.25, 0.0), (0.6875, 0.3125, 0.0), (0.6875, 0.375, 0.0), (0.6875, 0.4375, 0.0), (0.6875, 0.5, 0.0), (0.6875, 0.5625, 0.0), (0.6875, 0.625, 0.0), (0.6875, 0.6875, 0.0), (0.6875, 0.75, 0.0), (0.6875, 0.8125, 0.0), (0.6875, 0.875, 0.0), (0.6875, 0.9375, 0.0), (0.75, -0.9375, 0.0), (0.75, -0.875, 0.0), (0.75, -0.8125, 0.0), (0.75, -0.75, 0.0), (0.75, -0.6875, 0.0), (0.75, -0.625, 0.0), (0.75, -0.5625, 0.0), (0.75, -0.5, 0.0), (0.75, -0.4375, 0.0), (0.75, -0.375, 0.0), (0.75, -0.3125, 0.0), (0.75, -0.25, 0.0), (0.75, -0.1875, 0.0), (0.75, -0.125, 0.0), (0.75, -0.0625, 0.0), (0.75, 0.0, 0.0), (0.75, 0.0625, 0.0), (0.75, 0.125, 0.0), (0.75, 0.1875, 0.0), (0.75, 0.25, 0.0), (0.75, 0.3125, 0.0), (0.75, 0.375, 0.0), (0.75, 0.4375, 0.0), (0.75, 0.5, 0.0), (0.75, 0.5625, 0.0), (0.75, 0.625, 0.0), (0.75, 0.6875, 0.0), (0.75, 0.75, 0.0), (0.75, 0.8125, 0.0), (0.75, 0.875, 0.0), (0.75, 0.9375, 0.0), (0.8125, -0.9375, 0.0), (0.8125, -0.875, 0.0), (0.8125, -0.8125, 0.0), (0.8125, -0.75, 0.0), (0.8125, -0.6875, 0.0), (0.8125, -0.625, 0.0), (0.8125, -0.5625, 0.0), (0.8125, -0.5, 0.0), (0.8125, -0.4375, 0.0), (0.8125, -0.375, 0.0), (0.8125, -0.3125, 0.0), (0.8125, -0.25, 0.0), (0.8125, -0.1875, 0.0), (0.8125, -0.125, 0.0), (0.8125, -0.0625, 0.0), (0.8125, 0.0, 0.0), (0.8125, 0.0625, 0.0), (0.8125, 0.125, 0.0), (0.8125, 0.1875, 0.0), (0.8125, 0.25, 0.0), (0.8125, 0.3125, 0.0), (0.8125, 0.375, 0.0), (0.8125, 0.4375, 0.0), (0.8125, 0.5, 0.0), (0.8125, 0.5625, 0.0), (0.8125, 0.625, 0.0), (0.8125, 0.6875, 0.0), (0.8125, 0.75, 0.0), (0.8125, 0.8125, 0.0), (0.8125, 0.875, 0.0), (0.8125, 0.9375, 0.0), (0.875, -0.9375, 0.0), (0.875, -0.875, 0.0), (0.875, -0.8125, 0.0), (0.875, -0.75, 0.0), (0.875, -0.6875, 0.0), (0.875, -0.625, 0.0), (0.875, -0.5625, 0.0), (0.875, -0.5, 0.0), (0.875, -0.4375, 0.0), (0.875, -0.375, 0.0), (0.875, -0.3125, 0.0), (0.875, -0.25, 0.0), (0.875, -0.1875, 0.0), (0.875, -0.125, 0.0), (0.875, -0.0625, 0.0), (0.875, 0.0, 0.0), (0.875, 0.0625, 0.0), (0.875, 0.125, 0.0), (0.875, 0.1875, 0.0), (0.875, 0.25, 0.0), (0.875, 0.3125, 0.0), (0.875, 0.375, 0.0), (0.875, 0.4375, 0.0), (0.875, 0.5, 0.0), (0.875, 0.5625, 0.0), (0.875, 0.625, 0.0), (0.875, 0.6875, 0.0), (0.875, 0.75, 0.0), (0.875, 0.8125, 0.0), (0.875, 0.875, 0.0), (0.875, 0.9375, 0.0), (0.9375, -0.9375, 0.0), (0.9375, -0.875, 0.0), (0.9375, -0.8125, 0.0), (0.9375, -0.75, 0.0), (0.9375, -0.6875, 0.0), (0.9375, -0.625, 0.0), (0.9375, -0.5625, 0.0), (0.9375, -0.5, 0.0), (0.9375, -0.4375, 0.0), (0.9375, -0.375, 0.0), (0.9375, -0.3125, 0.0), (0.9375, -0.25, 0.0), (0.9375, -0.1875, 0.0), (0.9375, -0.125, 0.0), (0.9375, -0.0625, 0.0), (0.9375, 0.0, 0.0), (0.9375, 0.0625, 0.0), (0.9375, 0.125, 0.0), (0.9375, 0.1875, 0.0), (0.9375, 0.25, 0.0), (0.9375, 0.3125, 0.0), (0.9375, 0.375, 0.0), (0.9375, 0.4375, 0.0), (0.9375, 0.5, 0.0), (0.9375, 0.5625, 0.0), (0.9375, 0.625, 0.0), (0.9375, 0.6875, 0.0), (0.9375, 0.75, 0.0), (0.9375, 0.8125, 0.0), (0.9375, 0.875, 0.0), (0.9375, 0.9375, 0.0)], [], [(96, 97, 1088), (158, 2, 4), (189, 127, 158), (220, 126, 189), (251, 125, 220), (282, 124, 251), (313, 123, 282), (344, 122, 313), (375, 121, 344), (406, 120, 375), (437, 119, 406), (468, 118, 437), (499, 117, 468), (530, 116, 499), (561, 115, 530), (592, 114, 561), (623, 113, 592), (654, 112, 623), (685, 111, 654), (716, 110, 685), (747, 109, 716), (778, 108, 747), (809, 107, 778), (840, 106, 809), (871, 105, 840), (902, 104, 871), (933, 103, 902), (964, 102, 933), (995, 101, 964), (1026, 100, 995), (1057, 99, 1026), (1088, 98, 1057), (35, 34, 0), (128, 33, 34), (129, 32, 33), (130, 31, 32), (131, 30, 31), (132, 29, 30), (133, 28, 29), (134, 27, 28), (135, 26, 27), (136, 25, 26), (137, 24, 25), (138, 23, 24), (139, 22, 23), (140, 21, 22), (141, 20, 21), (142, 19, 20), (143, 18, 19), (144, 17, 18), (145, 16, 17), (146, 15, 16), (147, 14, 15), (148, 13, 14), (149, 12, 13), (150, 11, 12), (151, 10, 11), (152, 9, 10), (153, 8, 9), (154, 7, 8), (155, 6, 7), (156, 5, 6), (157, 4, 5), (36, 128, 35), (159, 129, 128), (160, 130, 129), (161, 131, 130), (162, 132, 131), (163, 133, 132), (164, 134, 133), (165, 135, 134), (166, 136, 135), (167, 137, 136), (168, 138, 137), (169, 139, 138), (170, 140, 139), (171, 141, 140), (172, 142, 141), (173, 143, 142), (174, 144, 143), (175, 145, 144), (176, 146, 145), (177, 147, 146), (178, 148, 147), (179, 149, 148), (180, 150, 149), (181, 151, 150), (182, 152, 151), (183, 153, 152), (184, 154, 153), (185, 155, 154), (186, 156, 155), (187, 157, 156), (188, 158, 157), (37, 159, 36), (190, 160, 159), (191, 161, 160), (192, 162, 161), (193, 163, 162), (194, 164, 163), (195, 165, 164), (196, 166, 165), (197, 167, 166), (198, 168, 167), (199, 169, 168), (200, 170, 169), (201, 171, 170), (202, 172, 171), (203, 173, 172), (204, 174, 173), (205, 175, 174), (206, 176, 175), (207, 177, 176), (208, 178, 177), (209, 179, 178), (210, 180, 179), (211, 181, 180), (212, 182, 181), (213, 183, 182), (214, 184, 183), (215, 185, 184), (216, 186, 185), (217, 187, 186), (218, 188, 187), (219, 189, 188), (38, 190, 37), (221, 191, 190), (222, 192, 191), (223, 193, 192), (224, 194, 193), (225, 195, 194), (226, 196, 195), (227, 197, 196), (228, 198, 197), (229, 199, 198), (230, 200, 199), (231, 201, 200), (232, 202, 201), (233, 203, 202), (234, 204, 203), (235, 205, 204), (236, 206, 205), (237, 207, 206), (238, 208, 207), (239, 209, 208), (240, 210, 209), (241, 211, 210), (242, 212, 211), (243, 213, 212), (244, 214, 213), (245, 215, 214), (246, 216, 215), (247, 217, 216), (248, 218, 217), (249, 219, 218), (250, 220, 219), (39, 221, 38), (252, 222, 221), (253, 223, 222), (254, 224, 223), (255, 225, 224), (256, 226, 225), (257, 227, 226), (258, 228, 227), (259, 229, 228), (260, 230, 229), (261, 231, 230), (262, 232, 231), (263, 233, 232), (264, 234, 233), (265, 235, 234), (266, 236, 235), (267, 237, 236), (268, 238, 237), (269, 239, 238), (270, 240, 239), (271, 241, 240), (272, 242, 241), (273, 243, 242), (274, 244, 243), (275, 245, 244), (276, 246, 245), (277, 247, 246), (278, 248, 247), (279, 249, 248), (280, 250, 249), (281, 251, 250), (40, 252, 39), (283, 253, 252), (284, 254, 253), (285, 255, 254), (286, 256, 255), (287, 257, 256), (288, 258, 257), (289, 259, 258), (290, 260, 259), (291, 261, 260), (292, 262, 261), (293, 263, 262), (294, 264, 263), (295, 265, 264), (296, 266, 265), (297, 267, 266), (298, 268, 267), (299, 269, 268), (300, 270, 269), (301, 271, 270), (302, 272, 271), (303, 273, 272), (304, 274, 273), (305, 275, 274), (306, 276, 275), (307, 277, 276), (308, 278, 277), (309, 279, 278), (310, 280, 279), (311, 281, 280), (312, 282, 281), (41, 283, 40), (314, 284, 283), (315, 285, 284), (316, 286, 285), (317, 287, 286), (318, 288, 287), (319, 289, 288), (320, 290, 289), (321, 291, 290), (322, 292, 291), (323, 293, 292), (324, 294, 293), (325, 295, 294), (326, 296, 295), (327, 297, 296), (328, 298, 297), (329, 299, 298), (330, 300, 299), (331, 301, 300), (332, 302, 301), (333, 303, 302), (334, 304, 303), (335, 305, 304), (336, 306, 305), (337, 307, 306), (338, 308, 307), (339, 309, 308), (340, 310, 309), (341, 311, 310), (342, 312, 311), (343, 313, 312), (42, 314, 41), (345, 315, 314), (346, 316, 315), (347, 317, 316), (348, 318, 317), (349, 319, 318), (350, 320, 319), (351, 321, 320), (352, 322, 321), (353, 323, 322), (354, 324, 323), (355, 325, 324), (356, 326, 325), (357, 327, 326), (358, 328, 327), (359, 329, 328), (360, 330, 329), (361, 331, 330), (362, 332, 331), (363, 333, 332), (364, 334, 333), (365, 335, 334), (366, 336, 335), (367, 337, 336), (368, 338, 337), (369, 339, 338), (370, 340, 339), (371, 341, 340), (372, 342, 341), (373, 343, 342), (374, 344, 343), (43, 345, 42), (376, 346, 345), (377, 347, 346), (378, 348, 347), (379, 349, 348), (380, 350, 349), (381, 351, 350), (382, 352, 351), (383, 353, 352), (384, 354, 353), (385, 355, 354), (386, 356, 355), (387, 357, 356), (388, 358, 357), (389, 359, 358), (390, 360, 359), (391, 361, 360), (392, 362, 361), (393, 363, 362), (394, 364, 363), (395, 365, 364), (396, 366, 365), (397, 367, 366), (398, 368, 367), (399, 369, 368), (400, 370, 369), (401, 371, 370), (402, 372, 371), (403, 373, 372), (404, 374, 373), (405, 375, 374), (44, 376, 43), (407, 377, 376), (408, 378, 377), (409, 379, 378), (410, 380, 379), (411, 381, 380), (412, 382, 381), (413, 383, 382), (414, 384, 383), (415, 385, 384), (416, 386, 385), (417, 387, 386), (418, 388, 387), (419, 389, 388), (420, 390, 389), (421, 391, 390), (422, 392, 391), (423, 393, 392), (424, 394, 393), (425, 395, 394), (426, 396, 395), (427, 397, 396), (428, 398, 397), (429, 399, 398), (430, 400, 399), (431, 401, 400), (432, 402, 401), (433, 403, 402), (434, 404, 403), (435, 405, 404), (436, 406, 405), (45, 407, 44), (438, 408, 407), (439, 409, 408), (440, 410, 409), (441, 411, 410), (442, 412, 411), (443, 413, 412), (444, 414, 413), (445, 415, 414), (446, 416, 415), (447, 417, 416), (448, 418, 417), (449, 419, 418), (450, 420, 419), (451, 421, 420), (452, 422, 421), (453, 423, 422), (454, 424, 423), (455, 425, 424), (456, 426, 425), (457, 427, 426), (458, 428, 427), (459, 429, 428), (460, 430, 429), (461, 431, 430), (462, 432, 431), (463, 433, 432), (464, 434, 433), (465, 435, 434), (466, 436, 435), (467, 437, 436), (46, 438, 45), (469, 439, 438), (470, 440, 439), (471, 441, 440), (472, 442, 441), (473, 443, 442), (474, 444, 443), (475, 445, 444), (476, 446, 445), (477, 447, 446), (478, 448, 447), (479, 449, 448), (480, 450, 449), (481, 451, 450), (482, 452, 451), (483, 453, 452), (484, 454, 453), (485, 455, 454), (486, 456, 455), (487, 457, 456), (488, 458, 457), (489, 459, 458), (490, 460, 459), (491, 461, 460), (492, 462, 461), (493, 463, 462), (494, 464, 463), (495, 465, 464), (496, 466, 465), (497, 467, 466), (498, 468, 467), (47, 469, 46), (500, 470, 469), (501, 471, 470), (502, 472, 471), (503, 473, 472), (504, 474, 473), (505, 475, 474), (506, 476, 475), (507, 477, 476), (508, 478, 477), (509, 479, 478), (510, 480, 479), (511, 481, 480), (512, 482, 481), (513, 483, 482), (514, 484, 483), (515, 485, 484), (516, 486, 485), (517, 487, 486), (518, 488, 487), (519, 489, 488), (520, 490, 489), (521, 491, 490), (522, 492, 491), (523, 493, 492), (524, 494, 493), (525, 495, 494), (526, 496, 495), (527, 497, 496), (528, 498, 497), (529, 499, 498), (48, 500, 47), (531, 501, 500), (532, 502, 501), (533, 503, 502), (534, 504, 503), (535, 505, 504), (536, 506, 505), (537, 507, 506), (538, 508, 507), (539, 509, 508), (540, 510, 509), (541, 511, 510), (542, 512, 511), (543, 513, 512), (544, 514, 513), (545, 515, 514), (546, 516, 515), (547, 517, 516), (548, 518, 517), (549, 519, 518), (550, 520, 519), (551, 521, 520), (552, 522, 521), (553, 523, 522), (554, 524, 523), (555, 525, 524), (556, 526, 525), (557, 527, 526), (558, 528, 527), (559, 529, 528), (560, 530, 529), (49, 531, 48), (562, 532, 531), (563, 533, 532), (564, 534, 533), (565, 535, 534), (566, 536, 535), (567, 537, 536), (568, 538, 537), (569, 539, 538), (570, 540, 539), (571, 541, 540), (572, 542, 541), (573, 543, 542), (574, 544, 543), (575, 545, 544), (576, 546, 545), (577, 547, 546), (578, 548, 547), (579, 549, 548), (580, 550, 549), (581, 551, 550), (582, 552, 551), (583, 553, 552), (584, 554, 553), (585, 555, 554), (586, 556, 555), (587, 557, 556), (588, 558, 557), (589, 559, 558), (590, 560, 559), (591, 561, 560), (50, 562, 49), (593, 563, 562), (594, 564, 563), (595, 565, 564), (596, 566, 565), (597, 567, 566), (598, 568, 567), (599, 569, 568), (600, 570, 569), (601, 571, 570), (602, 572, 571), (603, 573, 572), (604, 574, 573), (605, 575, 574), (606, 576, 575), (607, 577, 576), (608, 578, 577), (609, 579, 578), (610, 580, 579), (611, 581, 580), (612, 582, 581), (613, 583, 582), (614, 584, 583), (615, 585, 584), (616, 586, 585), (617, 587, 586), (618, 588, 587), (619, 589, 588), (620, 590, 589), (621, 591, 590), (622, 592, 591), (51, 593, 50), (624, 594, 593), (625, 595, 594), (626, 596, 595), (627, 597, 596), (628, 598, 597), (629, 599, 598), (630, 600, 599), (631, 601, 600), (632, 602, 601), (633, 603, 602), (634, 604, 603), (635, 605, 604), (636, 606, 605), (637, 607, 606), (638, 608, 607), (639, 609, 608), (640, 610, 609), (641, 611, 610), (642, 612, 611), (643, 613, 612), (644, 614, 613), (645, 615, 614), (646, 616, 615), (647, 617, 616), (648, 618, 617), (649, 619, 618), (650, 620, 619), (651, 621, 620), (652, 622, 621), (653, 623, 622), (52, 624, 51), (655, 625, 624), (656, 626, 625), (657, 627, 626), (658, 628, 627), (659, 629, 628), (660, 630, 629), (661, 631, 630), (662, 632, 631), (663, 633, 632), (664, 634, 633), (665, 635, 634), (666, 636, 635), (667, 637, 636), (668, 638, 637), (669, 639, 638), (670, 640, 639), (671, 641, 640), (672, 642, 641), (673, 643, 642), (674, 644, 643), (675, 645, 644), (676, 646, 645), (677, 647, 646), (678, 648, 647), (679, 649, 648), (680, 650, 649), (681, 651, 650), (682, 652, 651), (683, 653, 652), (684, 654, 653), (53, 655, 52), (686, 656, 655), (687, 657, 656), (688, 658, 657), (689, 659, 658), (690, 660, 659), (691, 661, 660), (692, 662, 661), (693, 663, 662), (694, 664, 663), (695, 665, 664), (696, 666, 665), (697, 667, 666), (698, 668, 667), (699, 669, 668), (700, 670, 669), (701, 671, 670), (702, 672, 671), (703, 673, 672), (704, 674, 673), (705, 675, 674), (706, 676, 675), (707, 677, 676), (708, 678, 677), (709, 679, 678), (710, 680, 679), (711, 681, 680), (712, 682, 681), (713, 683, 682), (714, 684, 683), (715, 685, 684), (54, 686, 53), (717, 687, 686), (718, 688, 687), (719, 689, 688), (720, 690, 689), (721, 691, 690), (722, 692, 691), (723, 693, 692), (724, 694, 693), (725, 695, 694), (726, 696, 695), (727, 697, 696), (728, 698, 697), (729, 699, 698), (730, 700, 699), (731, 701, 700), (732, 702, 701), (733, 703, 702), (734, 704, 703), (735, 705, 704), (736, 706, 705), (737, 707, 706), (738, 708, 707), (739, 709, 708), (740, 710, 709), (741, 711, 710), (742, 712, 711), (743, 713, 712), (744, 714, 713), (745, 715, 714), (746, 716, 715), (55, 717, 54), (748, 718, 717), (749, 719, 718), (750, 720, 719), (751, 721, 720), (752, 722, 721), (753, 723, 722), (754, 724, 723), (755, 725, 724), (756, 726, 725), (757, 727, 726), (758, 728, 727), (759, 729, 728), (760, 730, 729), (761, 731, 730), (762, 732, 731), (763, 733, 732), (764, 734, 733), (765, 735, 734), (766, 736, 735), (767, 737, 736), (768, 738, 737), (769, 739, 738), (770, 740, 739), (771, 741, 740), (772, 742, 741), (773, 743, 742), (774, 744, 743), (775, 745, 744), (776, 746, 745), (777, 747, 746), (56, 748, 55), (779, 749, 748), (780, 750, 749), (781, 751, 750), (782, 752, 751), (783, 753, 752), (784, 754, 753), (785, 755, 754), (786, 756, 755), (787, 757, 756), (788, 758, 757), (789, 759, 758), (790, 760, 759), (791, 761, 760), (792, 762, 761), (793, 763, 762), (794, 764, 763), (795, 765, 764), (796, 766, 765), (797, 767, 766), (798, 768, 767), (799, 769, 768), (800, 770, 769), (801, 771, 770), (802, 772, 771), (803, 773, 772), (804, 774, 773), (805, 775, 774), (806, 776, 775), (807, 777, 776), (808, 778, 777), (57, 779, 56), (810, 780, 779), (811, 781, 780), (812, 782, 781), (813, 783, 782), (814, 784, 783), (815, 785, 784), (816, 786, 785), (817, 787, 786), (818, 788, 787), (819, 789, 788), (820, 790, 789), (821, 791, 790), (822, 792, 791), (823, 793, 792), (824, 794, 793), (825, 795, 794), (826, 796, 795), (827, 797, 796), (828, 798, 797), (829, 799, 798), (830, 800, 799), (831, 801, 800), (832, 802, 801), (833, 803, 802), (834, 804, 803), (835, 805, 804), (836, 806, 805), (837, 807, 806), (838, 808, 807), (839, 809, 808), (58, 810, 57), (841, 811, 810), (842, 812, 811), (843, 813, 812), (844, 814, 813), (845, 815, 814), (846, 816, 815), (847, 817, 816), (848, 818, 817), (849, 819, 818), (850, 820, 819), (851, 821, 820), (852, 822, 821), (853, 823, 822), (854, 824, 823), (855, 825, 824), (856, 826, 825), (857, 827, 826), (858, 828, 827), (859, 829, 828), (860, 830, 829), (861, 831, 830), (862, 832, 831), (863, 833, 832), (864, 834, 833), (865, 835, 834), (866, 836, 835), (867, 837, 836), (868, 838, 837), (869, 839, 838), (870, 840, 839), (59, 841, 58), (872, 842, 841), (873, 843, 842), (874, 844, 843), (875, 845, 844), (876, 846, 845), (877, 847, 846), (878, 848, 847), (879, 849, 848), (880, 850, 849), (881, 851, 850), (882, 852, 851), (883, 853, 852), (884, 854, 853), (885, 855, 854), (886, 856, 855), (887, 857, 856), (888, 858, 857), (889, 859, 858), (890, 860, 859), (891, 861, 860), (892, 862, 861), (893, 863, 862), (894, 864, 863), (895, 865, 864), (896, 866, 865), (897, 867, 866), (898, 868, 867), (899, 869, 868), (900, 870, 869), (901, 871, 870), (60, 872, 59), (903, 873, 872), (904, 874, 873), (905, 875, 874), (906, 876, 875), (907, 877, 876), (908, 878, 877), (909, 879, 878), (910, 880, 879), (911, 881, 880), (912, 882, 881), (913, 883, 882), (914, 884, 883), (915, 885, 884), (916, 886, 885), (917, 887, 886), (918, 888, 887), (919, 889, 888), (920, 890, 889), (921, 891, 890), (922, 892, 891), (923, 893, 892), (924, 894, 893), (925, 895, 894), (926, 896, 895), (927, 897, 896), (928, 898, 897), (929, 899, 898), (930, 900, 899), (931, 901, 900), (932, 902, 901), (61, 903, 60), (934, 904, 903), (935, 905, 904), (936, 906, 905), (937, 907, 906), (938, 908, 907), (939, 909, 908), (940, 910, 909), (941, 911, 910), (942, 912, 911), (943, 913, 912), (944, 914, 913), (945, 915, 914), (946, 916, 915), (947, 917, 916), (948, 918, 917), (949, 919, 918), (950, 920, 919), (951, 921, 920), (952, 922, 921), (953, 923, 922), (954, 924, 923), (955, 925, 924), (956, 926, 925), (957, 927, 926), (958, 928, 927), (959, 929, 928), (960, 930, 929), (961, 931, 930), (962, 932, 931), (963, 933, 932), (62, 934, 61), (965, 935, 934), (966, 936, 935), (967, 937, 936), (968, 938, 937), (969, 939, 938), (970, 940, 939), (971, 941, 940), (972, 942, 941), (973, 943, 942), (974, 944, 943), (975, 945, 944), (976, 946, 945), (977, 947, 946), (978, 948, 947), (979, 949, 948), (980, 950, 949), (981, 951, 950), (982, 952, 951), (983, 953, 952), (984, 954, 953), (985, 955, 954), (986, 956, 955), (987, 957, 956), (988, 958, 957), (989, 959, 958), (990, 960, 959), (991, 961, 960), (992, 962, 961), (993, 963, 962), (994, 964, 963), (63, 965, 62), (996, 966, 965), (997, 967, 966), (998, 968, 967), (999, 969, 968), (1000, 970, 969), (1001, 971, 970), (1002, 972, 971), (1003, 973, 972), (1004, 974, 973), (1005, 975, 974), (1006, 976, 975), (1007, 977, 976), (1008, 978, 977), (1009, 979, 978), (1010, 980, 979), (1011, 981, 980), (1012, 982, 981), (1013, 983, 982), (1014, 984, 983), (1015, 985, 984), (1016, 986, 985), (1017, 987, 986), (1018, 988, 987), (1019, 989, 988), (1020, 990, 989), (1021, 991, 990), (1022, 992, 991), (1023, 993, 992), (1024, 994, 993), (1025, 995, 994), (64, 996, 63), (1027, 997, 996), (1028, 998, 997), (1029, 999, 998), (1030, 1000, 999), (1031, 1001, 1000), (1032, 1002, 1001), (1033, 1003, 1002), (1034, 1004, 1003), (1035, 1005, 1004), (1036, 1006, 1005), (1037, 1007, 1006), (1038, 1008, 1007), (1039, 1009, 1008), (1040, 1010, 1009), (1041, 1011, 1010), (1042, 1012, 1011), (1043, 1013, 1012), (1044, 1014, 1013), (1045, 1015, 1014), (1046, 1016, 1015), (1047, 1017, 1016), (1048, 1018, 1017), (1049, 1019, 1018), (1050, 1020, 1019), (1051, 1021, 1020), (1052, 1022, 1021), (1053, 1023, 1022), (1054, 1024, 1023), (1055, 1025, 1024), (1056, 1026, 1025), (65, 1027, 64), (1058, 1028, 1027), (1059, 1029, 1028), (1060, 1030, 1029), (1061, 1031, 1030), (1062, 1032, 1031), (1063, 1033, 1032), (1064, 1034, 1033), (1065, 1035, 1034), (1066, 1036, 1035), (1067, 1037, 1036), (1068, 1038, 1037), (1069, 1039, 1038), (1070, 1040, 1039), (1071, 1041, 1040), (1072, 1042, 1041), (1073, 1043, 1042), (1074, 1044, 1043), (1075, 1045, 1044), (1076, 1046, 1045), (1077, 1047, 1046), (1078, 1048, 1047), (1079, 1049, 1048), (1080, 1050, 1049), (1081, 1051, 1050), (1082, 1052, 1051), (1083, 1053, 1052), (1084, 1054, 1053), (1085, 1055, 1054), (1086, 1056, 1055), (1087, 1057, 1056), (1, 1058, 65), (66, 1059, 1058), (67, 1060, 1059), (68, 1061, 1060), (69, 1062, 1061), (70, 1063, 1062), (71, 1064, 1063), (72, 1065, 1064), (73, 1066, 1065), (74, 1067, 1066), (75, 1068, 1067), (76, 1069, 1068), (77, 1070, 1069), (78, 1071, 1070), (79, 1072, 1071), (80, 1073, 1072), (81, 1074, 1073), (82, 1075, 1074), (83, 1076, 1075), (84, 1077, 1076), (85, 1078, 1077), (86, 1079, 1078), (87, 1080, 1079), (88, 1081, 1080), (89, 1082, 1081), (90, 1083, 1082), (91, 1084, 1083), (92, 1085, 1084), (93, 1086, 1085), (94, 1087, 1086), (95, 1088, 1087), (96, 3, 97), (158, 127, 2), (189, 126, 127), (220, 125, 126), (251, 124, 125), (282, 123, 124), (313, 122, 123), (344, 121, 122), (375, 120, 121), (406, 119, 120), (437, 118, 119), (468, 117, 118), (499, 116, 117), (530, 115, 116), (561, 114, 115), (592, 113, 114), (623, 112, 113), (654, 111, 112), (685, 110, 111), (716, 109, 110), (747, 108, 109), (778, 107, 108), (809, 106, 107), (840, 105, 106), (871, 104, 105), (902, 103, 104), (933, 102, 103), (964, 101, 102), (995, 100, 101), (1026, 99, 100), (1057, 98, 99), (1088, 97, 98), (35, 128, 34), (128, 129, 33), (129, 130, 32), (130, 131, 31), (131, 132, 30), (132, 133, 29), (133, 134, 28), (134, 135, 27), (135, 136, 26), (136, 137, 25), (137, 138, 24), (138, 139, 23), (139, 140, 22), (140, 141, 21), (141, 142, 20), (142, 143, 19), (143, 144, 18), (144, 145, 17), (145, 146, 16), (146, 147, 15), (147, 148, 14), (148, 149, 13), (149, 150, 12), (150, 151, 11), (151, 152, 10), (152, 153, 9), (153, 154, 8), (154, 155, 7), (155, 156, 6), (156, 157, 5), (157, 158, 4), (36, 159, 128), (159, 160, 129), (160, 161, 130), (161, 162, 131), (162, 163, 132), (163, 164, 133), (164, 165, 134), (165, 166, 135), (166, 167, 136), (167, 168, 137), (168, 169, 138), (169, 170, 139), (170, 171, 140), (171, 172, 141), (172, 173, 142), (173, 174, 143), (174, 175, 144), (175, 176, 145), (176, 177, 146), (177, 178, 147), (178, 179, 148), (179, 180, 149), (180, 181, 150), (181, 182, 151), (182, 183, 152), (183, 184, 153), (184, 185, 154), (185, 186, 155), (186, 187, 156), (187, 188, 157), (188, 189, 158), (37, 190, 159), (190, 191, 160), (191, 192, 161), (192, 193, 162), (193, 194, 163), (194, 195, 164), (195, 196, 165), (196, 197, 166), (197, 198, 167), (198, 199, 168), (199, 200, 169), (200, 201, 170), (201, 202, 171), (202, 203, 172), (203, 204, 173), (204, 205, 174), (205, 206, 175), (206, 207, 176), (207, 208, 177), (208, 209, 178), (209, 210, 179), (210, 211, 180), (211, 212, 181), (212, 213, 182), (213, 214, 183), (214, 215, 184), (215, 216, 185), (216, 217, 186), (217, 218, 187), (218, 219, 188), (219, 220, 189), (38, 221, 190), (221, 222, 191), (222, 223, 192), (223, 224, 193), (224, 225, 194), (225, 226, 195), (226, 227, 196), (227, 228, 197), (228, 229, 198), (229, 230, 199), (230, 231, 200), (231, 232, 201), (232, 233, 202), (233, 234, 203), (234, 235, 204), (235, 236, 205), (236, 237, 206), (237, 238, 207), (238, 239, 208), (239, 240, 209), (240, 241, 210), (241, 242, 211), (242, 243, 212), (243, 244, 213), (244, 245, 214), (245, 246, 215), (246, 247, 216), (247, 248, 217), (248, 249, 218), (249, 250, 219), (250, 251, 220), (39, 252, 221), (252, 253, 222), (253, 254, 223), (254, 255, 224), (255, 256, 225), (256, 257, 226), (257, 258, 227), (258, 259, 228), (259, 260, 229), (260, 261, 230), (261, 262, 231), (262, 263, 232), (263, 264, 233), (264, 265, 234), (265, 266, 235), (266, 267, 236), (267, 268, 237), (268, 269, 238), (269, 270, 239), (270, 271, 240), (271, 272, 241), (272, 273, 242), (273, 274, 243), (274, 275, 244), (275, 276, 245), (276, 277, 246), (277, 278, 247), (278, 279, 248), (279, 280, 249), (280, 281, 250), (281, 282, 251), (40, 283, 252), (283, 284, 253), (284, 285, 254), (285, 286, 255), (286, 287, 256), (287, 288, 257), (288, 289, 258), (289, 290, 259), (290, 291, 260), (291, 292, 261), (292, 293, 262), (293, 294, 263), (294, 295, 264), (295, 296, 265), (296, 297, 266), (297, 298, 267), (298, 299, 268), (299, 300, 269), (300, 301, 270), (301, 302, 271), (302, 303, 272), (303, 304, 273), (304, 305, 274), (305, 306, 275), (306, 307, 276), (307, 308, 277), (308, 309, 278), (309, 310, 279), (310, 311, 280), (311, 312, 281), (312, 313, 282), (41, 314, 283), (314, 315, 284), (315, 316, 285), (316, 317, 286), (317, 318, 287), (318, 319, 288), (319, 320, 289), (320, 321, 290), (321, 322, 291), (322, 323, 292), (323, 324, 293), (324, 325, 294), (325, 326, 295), (326, 327, 296), (327, 328, 297), (328, 329, 298), (329, 330, 299), (330, 331, 300), (331, 332, 301), (332, 333, 302), (333, 334, 303), (334, 335, 304), (335, 336, 305), (336, 337, 306), (337, 338, 307), (338, 339, 308), (339, 340, 309), (340, 341, 310), (341, 342, 311), (342, 343, 312), (343, 344, 313), (42, 345, 314), (345, 346, 315), (346, 347, 316), (347, 348, 317), (348, 349, 318), (349, 350, 319), (350, 351, 320), (351, 352, 321), (352, 353, 322), (353, 354, 323), (354, 355, 324), (355, 356, 325), (356, 357, 326), (357, 358, 327), (358, 359, 328), (359, 360, 329), (360, 361, 330), (361, 362, 331), (362, 363, 332), (363, 364, 333), (364, 365, 334), (365, 366, 335), (366, 367, 336), (367, 368, 337), (368, 369, 338), (369, 370, 339), (370, 371, 340), (371, 372, 341), (372, 373, 342), (373, 374, 343), (374, 375, 344), (43, 376, 345), (376, 377, 346), (377, 378, 347), (378, 379, 348), (379, 380, 349), (380, 381, 350), (381, 382, 351), (382, 383, 352), (383, 384, 353), (384, 385, 354), (385, 386, 355), (386, 387, 356), (387, 388, 357), (388, 389, 358), (389, 390, 359), (390, 391, 360), (391, 392, 361), (392, 393, 362), (393, 394, 363), (394, 395, 364), (395, 396, 365), (396, 397, 366), (397, 398, 367), (398, 399, 368), (399, 400, 369), (400, 401, 370), (401, 402, 371), (402, 403, 372), (403, 404, 373), (404, 405, 374), (405, 406, 375), (44, 407, 376), (407, 408, 377), (408, 409, 378), (409, 410, 379), (410, 411, 380), (411, 412, 381), (412, 413, 382), (413, 414, 383), (414, 415, 384), (415, 416, 385), (416, 417, 386), (417, 418, 387), (418, 419, 388), (419, 420, 389), (420, 421, 390), (421, 422, 391), (422, 423, 392), (423, 424, 393), (424, 425, 394), (425, 426, 395), (426, 427, 396), (427, 428, 397), (428, 429, 398), (429, 430, 399), (430, 431, 400), (431, 432, 401), (432, 433, 402), (433, 434, 403), (434, 435, 404), (435, 436, 405), (436, 437, 406), (45, 438, 407), (438, 439, 408), (439, 440, 409), (440, 441, 410), (441, 442, 411), (442, 443, 412), (443, 444, 413), (444, 445, 414), (445, 446, 415), (446, 447, 416), (447, 448, 417), (448, 449, 418), (449, 450, 419), (450, 451, 420), (451, 452, 421), (452, 453, 422), (453, 454, 423), (454, 455, 424), (455, 456, 425), (456, 457, 426), (457, 458, 427), (458, 459, 428), (459, 460, 429), (460, 461, 430), (461, 462, 431), (462, 463, 432), (463, 464, 433), (464, 465, 434), (465, 466, 435), (466, 467, 436), (467, 468, 437), (46, 469, 438), (469, 470, 439), (470, 471, 440), (471, 472, 441), (472, 473, 442), (473, 474, 443), (474, 475, 444), (475, 476, 445), (476, 477, 446), (477, 478, 447), (478, 479, 448), (479, 480, 449), (480, 481, 450), (481, 482, 451), (482, 483, 452), (483, 484, 453), (484, 485, 454), (485, 486, 455), (486, 487, 456), (487, 488, 457), (488, 489, 458), (489, 490, 459), (490, 491, 460), (491, 492, 461), (492, 493, 462), (493, 494, 463), (494, 495, 464), (495, 496, 465), (496, 497, 466), (497, 498, 467), (498, 499, 468), (47, 500, 469), (500, 501, 470), (501, 502, 471), (502, 503, 472), (503, 504, 473), (504, 505, 474), (505, 506, 475), (506, 507, 476), (507, 508, 477), (508, 509, 478), (509, 510, 479), (510, 511, 480), (511, 512, 481), (512, 513, 482), (513, 514, 483), (514, 515, 484), (515, 516, 485), (516, 517, 486), (517, 518, 487), (518, 519, 488), (519, 520, 489), (520, 521, 490), (521, 522, 491), (522, 523, 492), (523, 524, 493), (524, 525, 494), (525, 526, 495), (526, 527, 496), (527, 528, 497), (528, 529, 498), (529, 530, 499), (48, 531, 500), (531, 532, 501), (532, 533, 502), (533, 534, 503), (534, 535, 504), (535, 536, 505), (536, 537, 506), (537, 538, 507), (538, 539, 508), (539, 540, 509), (540, 541, 510), (541, 542, 511), (542, 543, 512), (543, 544, 513), (544, 545, 514), (545, 546, 515), (546, 547, 516), (547, 548, 517), (548, 549, 518), (549, 550, 519), (550, 551, 520), (551, 552, 521), (552, 553, 522), (553, 554, 523), (554, 555, 524), (555, 556, 525), (556, 557, 526), (557, 558, 527), (558, 559, 528), (559, 560, 529), (560, 561, 530), (49, 562, 531), (562, 563, 532), (563, 564, 533), (564, 565, 534), (565, 566, 535), (566, 567, 536), (567, 568, 537), (568, 569, 538), (569, 570, 539), (570, 571, 540), (571, 572, 541), (572, 573, 542), (573, 574, 543), (574, 575, 544), (575, 576, 545), (576, 577, 546), (577, 578, 547), (578, 579, 548), (579, 580, 549), (580, 581, 550), (581, 582, 551), (582, 583, 552), (583, 584, 553), (584, 585, 554), (585, 586, 555), (586, 587, 556), (587, 588, 557), (588, 589, 558), (589, 590, 559), (590, 591, 560), (591, 592, 561), (50, 593, 562), (593, 594, 563), (594, 595, 564), (595, 596, 565), (596, 597, 566), (597, 598, 567), (598, 599, 568), (599, 600, 569), (600, 601, 570), (601, 602, 571), (602, 603, 572), (603, 604, 573), (604, 605, 574), (605, 606, 575), (606, 607, 576), (607, 608, 577), (608, 609, 578), (609, 610, 579), (610, 611, 580), (611, 612, 581), (612, 613, 582), (613, 614, 583), (614, 615, 584), (615, 616, 585), (616, 617, 586), (617, 618, 587), (618, 619, 588), (619, 620, 589), (620, 621, 590), (621, 622, 591), (622, 623, 592), (51, 624, 593), (624, 625, 594), (625, 626, 595), (626, 627, 596), (627, 628, 597), (628, 629, 598), (629, 630, 599), (630, 631, 600), (631, 632, 601), (632, 633, 602), (633, 634, 603), (634, 635, 604), (635, 636, 605), (636, 637, 606), (637, 638, 607), (638, 639, 608), (639, 640, 609), (640, 641, 610), (641, 642, 611), (642, 643, 612), (643, 644, 613), (644, 645, 614), (645, 646, 615), (646, 647, 616), (647, 648, 617), (648, 649, 618), (649, 650, 619), (650, 651, 620), (651, 652, 621), (652, 653, 622), (653, 654, 623), (52, 655, 624), (655, 656, 625), (656, 657, 626), (657, 658, 627), (658, 659, 628), (659, 660, 629), (660, 661, 630), (661, 662, 631), (662, 663, 632), (663, 664, 633), (664, 665, 634), (665, 666, 635), (666, 667, 636), (667, 668, 637), (668, 669, 638), (669, 670, 639), (670, 671, 640), (671, 672, 641), (672, 673, 642), (673, 674, 643), (674, 675, 644), (675, 676, 645), (676, 677, 646), (677, 678, 647), (678, 679, 648), (679, 680, 649), (680, 681, 650), (681, 682, 651), (682, 683, 652), (683, 684, 653), (684, 685, 654), (53, 686, 655), (686, 687, 656), (687, 688, 657), (688, 689, 658), (689, 690, 659), (690, 691, 660), (691, 692, 661), (692, 693, 662), (693, 694, 663), (694, 695, 664), (695, 696, 665), (696, 697, 666), (697, 698, 667), (698, 699, 668), (699, 700, 669), (700, 701, 670), (701, 702, 671), (702, 703, 672), (703, 704, 673), (704, 705, 674), (705, 706, 675), (706, 707, 676), (707, 708, 677), (708, 709, 678), (709, 710, 679), (710, 711, 680), (711, 712, 681), (712, 713, 682), (713, 714, 683), (714, 715, 684), (715, 716, 685), (54, 717, 686), (717, 718, 687), (718, 719, 688), (719, 720, 689), (720, 721, 690), (721, 722, 691), (722, 723, 692), (723, 724, 693), (724, 725, 694), (725, 726, 695), (726, 727, 696), (727, 728, 697), (728, 729, 698), (729, 730, 699), (730, 731, 700), (731, 732, 701), (732, 733, 702), (733, 734, 703), (734, 735, 704), (735, 736, 705), (736, 737, 706), (737, 738, 707), (738, 739, 708), (739, 740, 709), (740, 741, 710), (741, 742, 711), (742, 743, 712), (743, 744, 713), (744, 745, 714), (745, 746, 715), (746, 747, 716), (55, 748, 717), (748, 749, 718), (749, 750, 719), (750, 751, 720), (751, 752, 721), (752, 753, 722), (753, 754, 723), (754, 755, 724), (755, 756, 725), (756, 757, 726), (757, 758, 727), (758, 759, 728), (759, 760, 729), (760, 761, 730), (761, 762, 731), (762, 763, 732), (763, 764, 733), (764, 765, 734), (765, 766, 735), (766, 767, 736), (767, 768, 737), (768, 769, 738), (769, 770, 739), (770, 771, 740), (771, 772, 741), (772, 773, 742), (773, 774, 743), (774, 775, 744), (775, 776, 745), (776, 777, 746), (777, 778, 747), (56, 779, 748), (779, 780, 749), (780, 781, 750), (781, 782, 751), (782, 783, 752), (783, 784, 753), (784, 785, 754), (785, 786, 755), (786, 787, 756), (787, 788, 757), (788, 789, 758), (789, 790, 759), (790, 791, 760), (791, 792, 761), (792, 793, 762), (793, 794, 763), (794, 795, 764), (795, 796, 765), (796, 797, 766), (797, 798, 767), (798, 799, 768), (799, 800, 769), (800, 801, 770), (801, 802, 771), (802, 803, 772), (803, 804, 773), (804, 805, 774), (805, 806, 775), (806, 807, 776), (807, 808, 777), (808, 809, 778), (57, 810, 779), (810, 811, 780), (811, 812, 781), (812, 813, 782), (813, 814, 783), (814, 815, 784), (815, 816, 785), (816, 817, 786), (817, 818, 787), (818, 819, 788), (819, 820, 789), (820, 821, 790), (821, 822, 791), (822, 823, 792), (823, 824, 793), (824, 825, 794), (825, 826, 795), (826, 827, 796), (827, 828, 797), (828, 829, 798), (829, 830, 799), (830, 831, 800), (831, 832, 801), (832, 833, 802), (833, 834, 803), (834, 835, 804), (835, 836, 805), (836, 837, 806), (837, 838, 807), (838, 839, 808), (839, 840, 809), (58, 841, 810), (841, 842, 811), (842, 843, 812), (843, 844, 813), (844, 845, 814), (845, 846, 815), (846, 847, 816), (847, 848, 817), (848, 849, 818), (849, 850, 819), (850, 851, 820), (851, 852, 821), (852, 853, 822), (853, 854, 823), (854, 855, 824), (855, 856, 825), (856, 857, 826), (857, 858, 827), (858, 859, 828), (859, 860, 829), (860, 861, 830), (861, 862, 831), (862, 863, 832), (863, 864, 833), (864, 865, 834), (865, 866, 835), (866, 867, 836), (867, 868, 837), (868, 869, 838), (869, 870, 839), (870, 871, 840), (59, 872, 841), (872, 873, 842), (873, 874, 843), (874, 875, 844), (875, 876, 845), (876, 877, 846), (877, 878, 847), (878, 879, 848), (879, 880, 849), (880, 881, 850), (881, 882, 851), (882, 883, 852), (883, 884, 853), (884, 885, 854), (885, 886, 855), (886, 887, 856), (887, 888, 857), (888, 889, 858), (889, 890, 859), (890, 891, 860), (891, 892, 861), (892, 893, 862), (893, 894, 863), (894, 895, 864), (895, 896, 865), (896, 897, 866), (897, 898, 867), (898, 899, 868), (899, 900, 869), (900, 901, 870), (901, 902, 871), (60, 903, 872), (903, 904, 873), (904, 905, 874), (905, 906, 875), (906, 907, 876), (907, 908, 877), (908, 909, 878), (909, 910, 879), (910, 911, 880), (911, 912, 881), (912, 913, 882), (913, 914, 883), (914, 915, 884), (915, 916, 885), (916, 917, 886), (917, 918, 887), (918, 919, 888), (919, 920, 889), (920, 921, 890), (921, 922, 891), (922, 923, 892), (923, 924, 893), (924, 925, 894), (925, 926, 895), (926, 927, 896), (927, 928, 897), (928, 929, 898), (929, 930, 899), (930, 931, 900), (931, 932, 901), (932, 933, 902), (61, 934, 903), (934, 935, 904), (935, 936, 905), (936, 937, 906), (937, 938, 907), (938, 939, 908), (939, 940, 909), (940, 941, 910), (941, 942, 911), (942, 943, 912), (943, 944, 913), (944, 945, 914), (945, 946, 915), (946, 947, 916), (947, 948, 917), (948, 949, 918), (949, 950, 919), (950, 951, 920), (951, 952, 921), (952, 953, 922), (953, 954, 923), (954, 955, 924), (955, 956, 925), (956, 957, 926), (957, 958, 927), (958, 959, 928), (959, 960, 929), (960, 961, 930), (961, 962, 931), (962, 963, 932), (963, 964, 933), (62, 965, 934), (965, 966, 935), (966, 967, 936), (967, 968, 937), (968, 969, 938), (969, 970, 939), (970, 971, 940), (971, 972, 941), (972, 973, 942), (973, 974, 943), (974, 975, 944), (975, 976, 945), (976, 977, 946), (977, 978, 947), (978, 979, 948), (979, 980, 949), (980, 981, 950), (981, 982, 951), (982, 983, 952), (983, 984, 953), (984, 985, 954), (985, 986, 955), (986, 987, 956), (987, 988, 957), (988, 989, 958), (989, 990, 959), (990, 991, 960), (991, 992, 961), (992, 993, 962), (993, 994, 963), (994, 995, 964), (63, 996, 965), (996, 997, 966), (997, 998, 967), (998, 999, 968), (999, 1000, 969), (1000, 1001, 970), (1001, 1002, 971), (1002, 1003, 972), (1003, 1004, 973), (1004, 1005, 974), (1005, 1006, 975), (1006, 1007, 976), (1007, 1008, 977), (1008, 1009, 978), (1009, 1010, 979), (1010, 1011, 980), (1011, 1012, 981), (1012, 1013, 982), (1013, 1014, 983), (1014, 1015, 984), (1015, 1016, 985), (1016, 1017, 986), (1017, 1018, 987), (1018, 1019, 988), (1019, 1020, 989), (1020, 1021, 990), (1021, 1022, 991), (1022, 1023, 992), (1023, 1024, 993), (1024, 1025, 994), (1025, 1026, 995), (64, 1027, 996), (1027, 1028, 997), (1028, 1029, 998), (1029, 1030, 999), (1030, 1031, 1000), (1031, 1032, 1001), (1032, 1033, 1002), (1033, 1034, 1003), (1034, 1035, 1004), (1035, 1036, 1005), (1036, 1037, 1006), (1037, 1038, 1007), (1038, 1039, 1008), (1039, 1040, 1009), (1040, 1041, 1010), (1041, 1042, 1011), (1042, 1043, 1012), (1043, 1044, 1013), (1044, 1045, 1014), (1045, 1046, 1015), (1046, 1047, 1016), (1047, 1048, 1017), (1048, 1049, 1018), (1049, 1050, 1019), (1050, 1051, 1020), (1051, 1052, 1021), (1052, 1053, 1022), (1053, 1054, 1023), (1054, 1055, 1024), (1055, 1056, 1025), (1056, 1057, 1026), (65, 1058, 1027), (1058, 1059, 1028), (1059, 1060, 1029), (1060, 1061, 1030), (1061, 1062, 1031), (1062, 1063, 1032), (1063, 1064, 1033), (1064, 1065, 1034), (1065, 1066, 1035), (1066, 1067, 1036), (1067, 1068, 1037), (1068, 1069, 1038), (1069, 1070, 1039), (1070, 1071, 1040), (1071, 1072, 1041), (1072, 1073, 1042), (1073, 1074, 1043), (1074, 1075, 1044), (1075, 1076, 1045), (1076, 1077, 1046), (1077, 1078, 1047), (1078, 1079, 1048), (1079, 1080, 1049), (1080, 1081, 1050), (1081, 1082, 1051), (1082, 1083, 1052), (1083, 1084, 1053), (1084, 1085, 1054), (1085, 1086, 1055), (1086, 1087, 1056), (1087, 1088, 1057), (1, 66, 1058), (66, 67, 1059), (67, 68, 1060), (68, 69, 1061), (69, 70, 1062), (70, 71, 1063), (71, 72, 1064), (72, 73, 1065), (73, 74, 1066), (74, 75, 1067), (75, 76, 1068), (76, 77, 1069), (77, 78, 1070), (78, 79, 1071), (79, 80, 1072), (80, 81, 1073), (81, 82, 1074), (82, 83, 1075), (83, 84, 1076), (84, 85, 1077), (85, 86, 1078), (86, 87, 1079), (87, 88, 1080), (88, 89, 1081), (89, 90, 1082), (90, 91, 1083), (91, 92, 1084), (92, 93, 1085), (93, 94, 1086), (94, 95, 1087), (95, 96, 1088)])
me_plane_005.use_remesh_preserve_volume = False
me_plane_005.use_remesh_preserve_attributes = False
me_plane_005.use_mirror_vertex_groups = False
me_plane_005.update()
me_cube_001 = bpy.data.meshes.new('Cube.001')
me_cube_001.from_pydata([(0.3267, 0.1651, 0.0), (0.3267, -0.2949, 0.0), (0.02, -0.2949, 0.0), (0.02, 0.1651, 0.0), (0.3267, 0.1651, 0.1), (0.3267, -0.2949, 0.1), (0.02, -0.2949, 0.1), (0.02, 0.1651, 0.1), (0.06, -0.09492, 0.1), (0.06, -0.09492, 0.5), (0.06, 0.1051, 0.1), (0.06, 0.1051, 0.5), (0.2867, -0.09492, 0.1), (0.2867, -0.09492, 0.5), (0.2867, 0.1051, 0.1), (0.2867, 0.1051, 0.5), (0.06, -0.09492, 0.5), (0.06, -0.09492, 0.9), (0.06, 0.1051, 0.5), (0.06, 0.1051, 0.9), (0.2867, -0.09492, 0.5), (0.2867, -0.09492, 0.9), (0.2867, 0.1051, 0.5), (0.2867, 0.1051, 0.9), (0.32, -0.1949, 0.9614), (0.32, -0.1949, 1.766), (0.32, 0.2051, 0.9614), (0.32, 0.2051, 1.766), (0.096, 0.1011, 1.866), (0.096, 0.1011, 1.766), (0.096, -0.09092, 1.866), (0.096, -0.09092, 1.766), (0.3, -0.2749, 1.866), (0.3, -0.2749, 2.346), (0.3, 0.2851, 1.866), (0.3, 0.2851, 2.346), (0.32, -0.1349, 1.28), (0.32, -0.1349, 1.72), (0.32, 0.1451, 1.28), (0.32, 0.1451, 1.72), (0.52, -0.1349, 1.28), (0.52, -0.1349, 1.72), (0.52, 0.1451, 1.28), (0.52, 0.1451, 1.72), (0.32, -0.1349, 0.84), (0.32, -0.1349, 1.28), (0.32, 0.1451, 0.84), (0.32, 0.1451, 1.28), (0.52, -0.1349, 0.84), (0.52, -0.1349, 1.28), (0.52, 0.1451, 0.84), (0.52, 0.1451, 1.28), (-0.3267, 0.1651, 0.0), (-0.3267, -0.2949, 0.0), (-0.02, -0.2949, 0.0), (-0.02, 0.1651, 0.0), (-0.3267, 0.1651, 0.1), (-0.3267, -0.2949, 0.1), (-0.02, -0.2949, 0.1), (-0.02, 0.1651, 0.1), (-0.06, -0.09492, 0.1), (-0.06, -0.09492, 0.5), (-0.06, 0.1051, 0.1), (-0.06, 0.1051, 0.5), (-0.2867, -0.09492, 0.1), (-0.2867, -0.09492, 0.5), (-0.2867, 0.1051, 0.1), (-0.2867, 0.1051, 0.5), (-0.06, -0.09492, 0.5), (-0.06, -0.09492, 0.9), (-0.06, 0.1051, 0.5), (-0.06, 0.1051, 0.9), (-0.2867, -0.09492, 0.5), (-0.2867, -0.09492, 0.9), (-0.2867, 0.1051, 0.5), (-0.2867, 0.1051, 0.9), (-0.32, -0.1949, 0.9614), (-0.32, -0.1949, 1.766), (-0.32, 0.2051, 0.9614), (-0.32, 0.2051, 1.766), (-0.096, 0.1011, 1.866), (-0.096, 0.1011, 1.766), (-0.096, -0.09092, 1.866), (-0.096, -0.09092, 1.766), (-0.3, -0.2749, 1.866), (-0.3, -0.2749, 2.346), (-0.3, 0.2851, 1.866), (-0.3, 0.2851, 2.346), (-0.32, -0.1349, 1.28), (-0.32, -0.1349, 1.72), (-0.32, 0.1451, 1.28), (-0.32, 0.1451, 1.72), (-0.52, -0.1349, 1.28), (-0.52, -0.1349, 1.72), (-0.52, 0.1451, 1.28), (-0.52, 0.1451, 1.72), (-0.32, -0.1349, 0.84), (-0.32, -0.1349, 1.28), (-0.32, 0.1451, 0.84), (-0.32, 0.1451, 1.28), (-0.52, -0.1349, 0.84), (-0.52, -0.1349, 1.28), (-0.52, 0.1451, 0.84), (-0.52, 0.1451, 1.28), (0.06, 0.13, 0.73), (0.06, 0.13, 0.9614), (0.06, -0.12, 0.73), (0.06, -0.12, 0.9614), (-0.06, 0.13, 0.73), (-0.06, 0.13, 0.9614), (-0.06, -0.12, 0.73), (-0.06, -0.12, 0.9614)], [], [(0, 1, 2, 3), (4, 7, 6, 5), (0, 4, 5, 1), (1, 5, 6, 2), (2, 6, 7, 3), (4, 0, 3, 7), (8, 9, 11, 10), (10, 11, 15, 14), (14, 15, 13, 12), (12, 13, 9, 8), (10, 14, 12, 8), (15, 11, 9, 13), (16, 17, 19, 18), (18, 19, 23, 22), (22, 23, 21, 20), (20, 21, 17, 16), (18, 22, 20, 16), (23, 19, 17, 21), (76, 24, 25, 77), (26, 27, 25, 24), (78, 26, 24, 76), (82, 83, 31, 30), (29, 81, 80, 28), (29, 28, 30, 31), (85, 33, 35, 87), (34, 35, 33, 32), (84, 86, 34, 32), (36, 37, 39, 38), (38, 39, 43, 42), (42, 43, 41, 40), (40, 41, 37, 36), (38, 42, 40, 36), (43, 39, 37, 41), (44, 45, 47, 46), (46, 47, 51, 50), (50, 51, 49, 48), (48, 49, 45, 44), (46, 50, 48, 44), (51, 47, 45, 49), (52, 55, 54, 53), (56, 57, 58, 59), (52, 53, 57, 56), (53, 54, 58, 57), (54, 55, 59, 58), (56, 59, 55, 52), (60, 62, 63, 61), (62, 66, 67, 63), (66, 64, 65, 67), (64, 60, 61, 65), (62, 60, 64, 66), (67, 65, 61, 63), (68, 70, 71, 69), (70, 74, 75, 71), (74, 72, 73, 75), (72, 68, 69, 73), (70, 68, 72, 74), (75, 73, 69, 71), (25, 27, 79, 77), (78, 76, 77, 79), (78, 79, 27, 26), (29, 31, 83, 81), (82, 30, 28, 80), (81, 83, 82, 80), (34, 86, 87, 35), (86, 84, 85, 87), (84, 32, 33, 85), (88, 90, 91, 89), (90, 94, 95, 91), (94, 92, 93, 95), (92, 88, 89, 93), (90, 88, 92, 94), (95, 93, 89, 91), (96, 98, 99, 97), (98, 102, 103, 99), (102, 100, 101, 103), (100, 96, 97, 101), (98, 96, 100, 102), (103, 101, 97, 99), (104, 105, 107, 106), (106, 107, 111, 110), (110, 111, 109, 108), (108, 109, 105, 104), (106, 110, 108, 104), (111, 107, 105, 109)])
me_cube_001.materials.append(mat_material_001)
me_cube_001.use_remesh_preserve_volume = False
me_cube_001.use_remesh_preserve_attributes = False
me_cube_001.use_mirror_vertex_groups = False
me_cube_001.update()

# ---- objects
ob_terrain = bpy.data.objects.new('terrain', me_plane_005)
ob_playermesh = bpy.data.objects.new('playerMesh', me_cube_001)

# ---- transforms, parenting, visibility, modifiers, constraints
ob_terrain.location = (0.0, 0.0, 0.0)
ob_terrain.scale = (32.0, 32.0, 32.0)
ob_terrain.lineart.crease_threshold = 0.0
ob_playermesh.location = (0.0, 0.0, 0.0)
ob_playermesh.lock_rotations_4d = False
ob_playermesh.empty_display_type = 'ARROWS'
ob_playermesh.lineart.crease_threshold = 0.0
_vg = ob_playermesh.vertex_groups.new(name='pelvis')
_vg.add([104, 105, 106, 107, 108, 109, 110, 111], 1.0, 'REPLACE')
_vg = ob_playermesh.vertex_groups.new(name='rightLegUpper')
_vg.add([16, 17, 18, 19, 20, 21, 22, 23], 1.0, 'REPLACE')
_vg = ob_playermesh.vertex_groups.new(name='rightLegLower')
_vg.add([8, 9, 10, 11, 12, 13, 14, 15], 1.0, 'REPLACE')
_vg = ob_playermesh.vertex_groups.new(name='rightFoot')
_vg.add([0, 1, 2, 3, 4, 5, 6, 7], 1.0, 'REPLACE')
_vg = ob_playermesh.vertex_groups.new(name='leftLegUpper')
_vg.add([68, 69, 70, 71, 72, 73, 74, 75], 1.0, 'REPLACE')
_vg = ob_playermesh.vertex_groups.new(name='leftLegLower')
_vg.add([60, 61, 62, 63, 64, 65, 66, 67], 1.0, 'REPLACE')
_vg = ob_playermesh.vertex_groups.new(name='leftFoot')
_vg.add([52, 53, 54, 55, 56, 57, 58, 59], 1.0, 'REPLACE')
_vg = ob_playermesh.vertex_groups.new(name='torso')
_vg.add([24, 25, 26, 27, 28, 29, 30, 31, 76, 77, 78, 79, 80, 81, 82, 83], 1.0, 'REPLACE')
_vg = ob_playermesh.vertex_groups.new(name='rightArmLower')
_vg.add([44, 45, 46, 47, 48, 49, 50, 51], 1.0, 'REPLACE')
_vg = ob_playermesh.vertex_groups.new(name='leftArmUpper')
_vg.add([88, 89, 90, 91, 92, 93, 94, 95], 1.0, 'REPLACE')
_vg = ob_playermesh.vertex_groups.new(name='leftArmlower')
_vg.add([96, 97, 98, 99, 100, 101, 102, 103], 1.0, 'REPLACE')
_vg = ob_playermesh.vertex_groups.new(name='head')
_vg.add([32, 33, 34, 35, 84, 85, 86, 87], 1.0, 'REPLACE')
_vg = ob_playermesh.vertex_groups.new(name='rightArmUpper')
_vg.add([36, 37, 38, 39, 40, 41, 42, 43], 1.0, 'REPLACE')
_vg = ob_playermesh.vertex_groups.new(name='rightArmIK')
_vg = ob_playermesh.vertex_groups.new(name='rightElbowIK')
_vg = ob_playermesh.vertex_groups.new(name='leftArmIK')
_vg = ob_playermesh.vertex_groups.new(name='leftElbowIK')
_m = ob_playermesh.modifiers.new('Armature', 'ARMATURE')
_m = ob_playermesh.modifiers.new('Armature.001', 'ARMATURE')
_m = ob_playermesh.modifiers.new('Armature.002', 'ARMATURE')
_m = ob_playermesh.modifiers.new('Armature.003', 'ARMATURE')

# ---- collection membership
col_collection_1.objects.link(ob_terrain)
col_collection_1.objects.link(ob_playermesh)

# ---- scene / render settings (as saved in the file)
scene.frame_start = 1; scene.frame_end = 250; scene.frame_set(1)
scene.render.engine = 'BLENDER_EEVEE_NEXT'
scene.render.resolution_percentage = 50
scene.render.dither_intensity = 0.0
scene.cycles.use_denoising = False
scene.cycles.samples = 128
scene.cycles.sampling_pattern = 'TABULATED_SOBOL'
scene.cycles.light_sampling_threshold = 0.0
scene.cycles.use_adaptive_sampling = False
scene.cycles.use_light_tree = False
scene.cycles.blur_glossy = 0.0
scene.cycles.sample_clamp_indirect = 0.0
scene.view_settings.view_transform = 'Standard'
bpy.context.view_layer.update()

# ---- added for rendering (the .blend has no active camera and no usable light): camera, sun
cam_auto = bpy.data.cameras.new('AutoCamera')
cam_auto.lens = 50.0
cam_auto.sensor_width = 36.0
cam_auto.clip_end = 1470.16
ob_auto_camera = bpy.data.objects.new('AutoCamera', cam_auto)
scene.collection.objects.link(ob_auto_camera)
ob_auto_camera.location = (83.7699, -100.524, 68.189)
ob_auto_camera.rotation_euler = (1.09748, -7.21219e-08, 0.694738)
scene.camera = ob_auto_camera
light_auto_sun = bpy.data.lights.new('AutoSun', 'SUN')
light_auto_sun.energy = 3.0
light_auto_sun.angle = 0.0523599
ob_auto_sun = bpy.data.objects.new('AutoSun', light_auto_sun)
scene.collection.objects.link(ob_auto_sun)
ob_auto_sun.rotation_euler = (0.872665, 0.174533, 0.523599)
bpy.context.view_layer.update()
